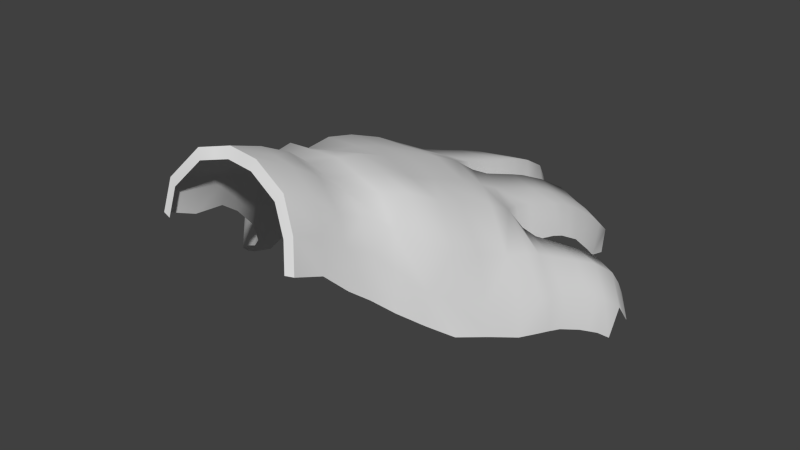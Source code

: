 # Source: Luva_v02.blend  (saved by Blender 2.76.0; exported with 4.5.12 LTS)
import bpy
from mathutils import Matrix  # noqa: F401  (used for matrix-valued properties, if any)

bpy.ops.wm.read_factory_settings(use_empty=True)
scene = bpy.context.scene
scene.name = 'Scene'

# ---- collections
col_collection_1 = bpy.data.collections.new('Collection 1'); scene.collection.children.link(col_collection_1)
col_collection_2 = bpy.data.collections.new('Collection 2'); scene.collection.children.link(col_collection_2)
col_collection_2.hide_render = True
col_collection_2.hide_viewport = True
col_collection_3 = bpy.data.collections.new('Collection 3'); scene.collection.children.link(col_collection_3)
col_collection_3.hide_render = True
col_collection_3.hide_viewport = True
col_collection_4 = bpy.data.collections.new('Collection 4'); scene.collection.children.link(col_collection_4)
col_collection_4.hide_render = True
col_collection_4.hide_viewport = True
col_collection_5 = bpy.data.collections.new('Collection 5'); scene.collection.children.link(col_collection_5)
col_collection_5.hide_render = True
col_collection_5.hide_viewport = True
col_collection_6 = bpy.data.collections.new('Collection 6'); scene.collection.children.link(col_collection_6)
col_collection_6.hide_render = True
col_collection_6.hide_viewport = True
col_collection_7 = bpy.data.collections.new('Collection 7'); scene.collection.children.link(col_collection_7)
col_collection_7.hide_render = True
col_collection_7.hide_viewport = True
col_collection_8 = bpy.data.collections.new('Collection 8'); scene.collection.children.link(col_collection_8)
col_collection_8.hide_render = True
col_collection_8.hide_viewport = True
col_collection_9 = bpy.data.collections.new('Collection 9'); scene.collection.children.link(col_collection_9)
col_collection_9.hide_render = True
col_collection_9.hide_viewport = True
col_collection_10 = bpy.data.collections.new('Collection 10'); scene.collection.children.link(col_collection_10)
col_collection_10.hide_render = True
col_collection_10.hide_viewport = True
col_collection_11 = bpy.data.collections.new('Collection 11'); scene.collection.children.link(col_collection_11)
col_collection_11.hide_render = True
col_collection_11.hide_viewport = True
col_collection_12 = bpy.data.collections.new('Collection 12'); scene.collection.children.link(col_collection_12)
col_collection_12.hide_render = True
col_collection_12.hide_viewport = True
col_collection_13 = bpy.data.collections.new('Collection 13'); scene.collection.children.link(col_collection_13)
col_collection_13.hide_render = True
col_collection_13.hide_viewport = True
col_collection_14 = bpy.data.collections.new('Collection 14'); scene.collection.children.link(col_collection_14)
col_collection_14.hide_render = True
col_collection_14.hide_viewport = True
col_collection_15 = bpy.data.collections.new('Collection 15'); scene.collection.children.link(col_collection_15)
col_collection_15.hide_render = True
col_collection_15.hide_viewport = True
col_collection_16 = bpy.data.collections.new('Collection 16'); scene.collection.children.link(col_collection_16)
col_collection_16.hide_render = True
col_collection_16.hide_viewport = True
col_collection_17 = bpy.data.collections.new('Collection 17'); scene.collection.children.link(col_collection_17)
col_collection_17.hide_render = True
col_collection_17.hide_viewport = True
col_collection_18 = bpy.data.collections.new('Collection 18'); scene.collection.children.link(col_collection_18)
col_collection_18.hide_render = True
col_collection_18.hide_viewport = True
col_collection_19 = bpy.data.collections.new('Collection 19'); scene.collection.children.link(col_collection_19)
col_collection_19.hide_render = True
col_collection_19.hide_viewport = True
col_collection_20 = bpy.data.collections.new('Collection 20'); scene.collection.children.link(col_collection_20)
col_collection_20.hide_render = True
col_collection_20.hide_viewport = True

# ---- materials (node trees are filled in below, after node groups)
mat_material_001 = bpy.data.materials.new('Material.001')
mat_material_001.alpha_threshold = 0.0
mat_material_001.use_transparent_shadow = False
mat_material_001.roughness = 0.5
mat_material_001.specular_intensity = 0.0

# ---- material node trees

# ---- world
world_world = bpy.data.worlds.new('World'); scene.world = world_world
world_world.color = (0.05088, 0.05088, 0.05088)
world_world.use_sun_shadow = False
world_world.sun_shadow_jitter_overblur = 0.0
world_world.cycles.sampling_method = 'MANUAL'
world_world.cycles.sample_map_resolution = 256

# ---- meshes
me_goalkeeper_right_glove = bpy.data.meshes.new('goalkeeper right_glove')
me_goalkeeper_right_glove.from_pydata([(11.71, 3.636, -5.059), (10.4, 2.276, -5.492), (10.06, 4.204, -5.006), (11.44, 5.016, -4.381), (8.92, 0.7501, -6.149), (8.566, 2.885, -5.741), (8.234, 5.144, -4.463), (9.778, 5.549, -3.888), (11.26, 5.953, -3.193), (6.913, 2.034, -6.224), (7.302, -0.4187, -6.626), (5.106, 1.226, -6.396), (5.35, -1.321, -7.202), (4.72, 3.521, -4.921), (6.509, 4.265, -4.925), (2.991, 0.3351, -6.611), (3.228, -2.023, -7.751), (1.826, -2.25, -8.083), (1.541, 0.0105, -6.943), (0.8325, 1.663, -5.163), (2.191, 2.388, -4.995), (9.544, 6.457, -1.135), (11.09, 6.605, -0.9221), (7.971, 6.168, -1.226), (6.193, 5.467, -1.281), (4.325, 4.748, -1.185), (1.994, 4.0, -1.2), (0.2994, 3.196, -1.269), (9.556, 6.383, 1.955), (11.09, 6.438, 1.576), (7.948, 5.476, 2.336), (6.044, 5.367, 2.726), (4.154, 4.868, 2.847), (1.936, 4.006, 2.867), (0.3333, 3.165, 3.052), (9.913, 3.871, 4.029), (11.35, 4.783, 3.309), (8.314, 2.021, 5.606), (5.974, 2.188, 5.951), (3.806, 2.071, 5.748), (2.778, 2.537, 5.842), (1.023, 2.494, 5.875), (10.74, 0.2068, -5.74), (12.11, 1.414, -5.404), (9.16, -1.046, -6.275), (7.517, -2.259, -6.84), (5.488, -2.995, -7.452), (3.478, -3.822, -7.941), (2.114, -4.133, -8.238), (-6.677, -5.918, -7.237), (-6.986, -5.346, -7.584), (-6.786, -6.102, -8.41), (-6.147, -6.859, -9.102), (-11.56, -4.174, -2.098), (-11.46, -5.146, -4.309), (-9.026, -5.377, 8.43), (-9.744, -4.444, 6.324), (-8.938, -4.063, 8.319), (-9.538, -3.377, 6.346), (2.652, 1.108, 6.206), (1.171, 1.248, 6.651), (3.41, 0.2894, 6.045), (1.307, -4.95, 11.16), (0.9401, -3.523, 10.51), (2.076, -6.05, 11.95), (2.223, -3.905, 11.84), (1.757, -2.83, 11.37), (1.185, -1.901, 10.61), (10.31, 1.472, 4.244), (8.776, -0.55, 5.611), (11.68, 2.901, 3.773), (12.76, 5.693, -4.183), (13.0, 4.325, -4.796), (12.59, 7.033, -2.927), (14.0, 6.8, -4.043), (13.84, 7.895, -2.415), (14.32, 5.449, -4.639), (12.45, 7.656, -0.9268), (13.78, 8.269, -0.5478), (12.44, 7.087, 1.131), (13.89, 7.782, 1.322), (12.69, 5.652, 2.743), (14.41, 6.031, 2.8), (13.35, 2.381, -5.2), (14.72, 3.685, -5.002), (13.02, 3.88, 3.3), (14.83, 4.161, 3.105), (-0.615, 2.385, 3.708), (-0.04967, 2.101, 6.012), (-2.987, 1.251, 4.227), (-2.307, 0.9821, 6.698), (-5.492, 0.151, 4.77), (-4.668, -0.3543, 7.376), (-0.7543, 0.7443, 3.422), (-2.778, -0.03098, 3.901), (-0.4977, 0.8528, 3.223), (-5.103, -1.02, 4.385), (0.2255, 0.9511, 7.005), (-1.745, -0.339, 7.64), (-3.76, -1.778, 8.139), (-5.393, -3.081, 8.581), (-6.765, -1.677, 8.001), (-8.093, -2.831, 8.503), (-7.706, -4.289, 8.853), (-7.646, -0.9465, 5.401), (-8.904, -1.969, 5.851), (-6.91, -1.949, 4.763), (-8.823, -3.006, 5.479), (-8.656, -5.18, 8.587), (-8.841, -3.745, 8.304), (-9.396, -2.956, 6.161), (-9.491, -3.998, 5.849), (-1.367, 2.331, 2.451), (-1.493, 2.388, -0.7997), (-3.454, 1.678, -0.5645), (-3.247, 1.648, 2.382), (-5.379, 1.07, -0.3294), (-5.133, 0.9981, 2.436), (-7.127, 0.4783, -0.1001), (-6.797, 0.3843, 2.534), (-3.013, 0.05869, -1.059), (-1.506, 0.408, -1.202), (-0.586, 0.6241, -1.147), (-4.677, -0.3521, -0.8868), (-6.439, -0.8312, -0.6795), (-2.63, 0.2162, 3.098), (-1.25, 0.6325, 3.112), (-4.23, -0.3006, 3.132), (-5.766, -0.8495, 3.133), (-8.499, -2.682, 3.477), (-9.938, -1.54, 2.945), (-10.49, -4.54, 3.641), (-10.86, -1.378, 0.3807), (-10.42, -2.462, -0.1686), (-11.65, -4.251, 0.2314), (-12.18, -3.117, 0.6982), (-11.66, -3.323, 3.198), (-11.91, -3.81, 3.233), (-11.13, -5.007, 3.625), (-12.31, -3.628, 0.7386), (-11.99, -4.766, 0.4377), (-0.6152, 2.485, -1.74), (-0.5521, 1.248, -4.733), (-1.967, 0.7646, -4.674), (-1.806, 1.872, -1.852), (-4.554, -0.1342, -4.653), (-4.307, 0.9512, -1.869), (-1.502, -1.078, -5.267), (-0.467, -0.8599, -5.22), (0.1505, -0.8332, -5.26), (-3.741, -1.697, -5.247), (-1.417, 0.3349, -1.295), (-0.6759, 0.5684, -1.245), (-3.534, -0.286, -1.341), (-4.482, -0.6165, -1.424), (-6.318, -1.449, -1.566), (-5.329, 0.5564, -1.917), (-7.217, -0.3375, -2.058), (-9.438, -1.648, -2.11), (-8.355, -2.745, -1.583), (-5.532, -0.5394, -4.612), (-7.254, -1.501, -4.637), (-9.323, -2.888, -4.68), (-4.675, -2.054, -5.257), (-6.313, -2.962, -5.238), (-8.028, -4.402, -5.123), (-11.13, -4.562, -1.866), (-11.46, -3.42, -1.954), (-11.3, -4.551, -4.441), (-10.92, -5.989, -4.519), (-0.3159, -0.8766, -7.275), (-0.5611, -0.1646, -6.05), (0.2374, 0.5679, -5.72), (0.6132, -0.4206, -7.088), (0.935, -2.494, -8.204), (0.0481, -2.778, -8.358), (-2.164, -1.731, -7.745), (-1.715, -3.436, -8.772), (-2.351, -1.177, -6.445), (0.3341, -4.619, -8.503), (1.271, -4.343, -8.374), (-1.108, -5.205, -8.887), (-0.4744, -1.517, -5.593), (0.05901, -1.105, -5.413), (-1.991, -2.376, -5.95), (-3.275, -3.107, -6.318), (-3.792, -1.985, -6.798), (-4.57, -3.893, -6.59), (-5.354, -2.968, -7.073), (-3.844, -2.562, -7.991), (-3.283, -4.215, -9.101), (-5.273, -3.64, -8.369), (-4.554, -5.203, -9.379), (-2.469, -5.921, -9.261), (-3.604, -6.749, -9.405), (-6.342, -5.37, -6.997), (-6.808, -4.879, -7.515), (-6.575, -5.54, -8.418), (-5.803, -6.663, -9.259), (5.74, 1.269, 6.801), (3.949, 1.454, 6.507), (3.816, 1.085, 7.139), (5.293, 0.762, 7.776), (7.447, 0.5664, 6.839), (6.68, -0.2381, 8.063), (3.09, 0.5829, 8.599), (4.061, -0.02591, 9.647), (5.159, -1.262, 10.52), (3.72, -0.2985, 6.939), (3.743, -0.03674, 6.546), (3.07, -0.8046, 7.821), (7.462, -2.19, 7.863), (8.126, -1.501, 6.636), (5.919, -3.778, 10.18), (3.952, -5.409, 11.95), (3.259, -2.635, 11.79), (2.866, -3.384, 11.97), (3.177, -5.888, 12.25), (2.615, -1.088, 11.19), (1.838, -0.3968, 9.975), (1.363, -1.169, 10.43), (2.065, -1.915, 11.33), (1.672, -1.819, 9.238), (1.211, -2.612, 9.752), (15.62, 8.731, -2.202), (15.75, 7.693, -3.884), (16.08, 6.071, -4.677), (15.53, 8.863, -0.5201), (15.85, 8.418, 1.231), (16.23, 6.624, 2.907), (16.45, 4.382, -5.0), (16.6, 4.913, 3.154), (-11.59, -3.985, -3.196), (-4.43, 0.4085, -3.261), (0.566, 2.43, -3.216), (-9.38, -2.274, -3.395), (-1.887, 1.318, -3.263), (11.17, 6.279, -2.057), (15.57, 8.797, -1.361), (2.092, 3.194, -3.097), (13.81, 8.083, -1.481), (-5.43, 0.008514, -3.265), (-0.5836, 1.867, -3.236), (6.351, 4.866, -3.103), (9.661, 6.003, -2.513), (-11.7, -4.66, -3.207), (-7.235, -0.9191, -3.348), (12.52, 7.345, -1.932), (8.103, 5.656, -2.845), (4.523, 4.134, -3.053), (13.83, 8.025, 0.3875), (7.959, 5.822, 0.5552), (-1.43, 2.359, 0.8259), (1.965, 4.003, 0.8337), (-12.24, -3.22, 2.053), (-3.351, 1.663, 0.909), (9.549, 6.421, 0.4119), (0.3164, 3.181, 0.8914), (12.4, 7.37, 0.102), (15.69, 8.64, 0.3554), (-5.256, 1.034, 1.054), (-10.72, -1.467, 1.684), (-12.37, -3.719, 2.086), (11.09, 6.521, 0.3253), (4.239, 4.808, 0.8313), (-6.962, 0.4239, 1.217), (6.118, 5.417, 0.7226), (-0.3323, 2.243, 4.86), (-7.481, -1.312, 6.817), (-9.564, -4.91, 7.368), (-9.27, -3.35, 7.317), (6.009, 3.777, 4.339), (0.678, 2.83, 4.464), (-2.647, 1.116, 5.462), (-9.414, -3.72, 7.302), (16.04, 7.521, 2.069), (11.22, 5.61, 2.446), (9.734, 5.126, 2.993), (-5.08, -0.1017, 6.073), (-8.779, -2.4, 7.264), (8.131, 3.748, 3.971), (14.15, 6.907, 2.061), (2.357, 3.272, 4.355), (12.57, 6.369, 1.937), (3.98, 3.47, 4.298), (-8.368, -0.439, 2.727), (-7.135, -1.642, 3.258), (-8.994, -0.2974, 0.1403), (-8.431, -1.492, -0.4241), (-8.843, -0.3682, 1.451), (-8.288, -2.194, -4.658), (-7.17, -3.682, -5.18), (-8.328, -0.9929, -2.084), (-7.337, -2.097, -1.574), (-8.308, -1.597, -3.371), (-10.45, -2.534, -2.032), (-10.31, -3.719, -4.56), (-8.936, -5.196, -4.969), (-9.958, -3.653, -1.665), (-10.54, -3.13, -3.303), (-5.178, -5.933, -9.319), (-5.987, -4.59, -8.438), (-5.456, -4.631, -6.793), (-6.112, -3.923, -7.297), (15.8, 8.176, -2.031), (15.93, 7.258, -3.519), (16.21, 5.823, -4.22), (15.72, 8.293, -0.5432), (16.01, 7.899, 1.006), (16.35, 6.312, 2.489), (16.54, 4.328, -4.506), (16.67, 4.798, 2.707), (15.76, 8.234, -1.287), (15.86, 8.096, 0.2312), (16.18, 7.105, 1.747), (-4.24, 0.7007, 4.499), (-3.941, -0.5253, 4.143), (-2.753, -1.059, 7.889), (-3.487, 0.3139, 7.037), (-3.864, 0.5073, 5.768), (-6.273, 0.1095, -1.988), (-5.494, -2.508, -5.247), (-5.4, -1.033, -1.495), (-6.393, -1.02, -4.624), (-6.333, -0.4553, -3.306), (-2.499, -3.825, -8.937), (-1.788, -5.563, -9.074), (-2.633, -2.742, -6.134), (-3.071, -1.581, -6.621), (-3.004, -2.146, -7.868)], [], [(0, 1, 2, 3), (4, 5, 2, 1), (6, 7, 2, 5), (8, 3, 2, 7), (9, 5, 4, 10), (11, 9, 10, 12), (11, 13, 14, 9), (9, 14, 6, 5), (15, 11, 12, 16), (15, 16, 17, 18), (15, 18, 19, 20), (15, 20, 13, 11), (244, 21, 22, 237), (244, 248, 23, 21), (243, 24, 23, 248), (243, 249, 25, 24), (239, 26, 25, 249), (239, 234, 27, 26), (256, 28, 29, 263), (256, 251, 30, 28), (266, 31, 30, 251), (266, 264, 32, 31), (253, 33, 32, 264), (253, 257, 34, 33), (277, 35, 36, 276), (280, 37, 35, 277), (271, 38, 37, 280), (284, 39, 38, 271), (282, 40, 39, 284), (272, 41, 40, 282), (1, 42, 44, 4), (0, 43, 42, 1), (46, 12, 10, 45), (45, 10, 4, 44), (47, 48, 17, 16), (47, 16, 12, 46), (274, 58, 56, 269), (61, 39, 40, 59), (59, 40, 41, 60), (62, 64, 65, 66), (62, 66, 67, 63), (35, 68, 70, 36), (37, 69, 68, 35), (3, 71, 72, 0), (8, 73, 71, 3), (74, 71, 73, 75), (76, 72, 71, 74), (247, 73, 8, 237), (247, 240, 75, 73), (258, 77, 22, 263), (258, 250, 78, 77), (276, 283, 79, 29), (281, 283, 81, 82), (72, 83, 43, 0), (84, 83, 72, 76), (70, 85, 81, 36), (81, 85, 86, 82), (272, 267, 88, 41), (273, 90, 88, 267), (319, 278, 92, 318), (93, 94, 89, 87), (93, 87, 34, 95), (316, 96, 91, 315), (90, 98, 97, 88), (97, 60, 41, 88), (318, 92, 99, 317), (92, 101, 100, 99), (101, 102, 103, 100), (268, 101, 92, 278), (268, 279, 102, 101), (96, 106, 104, 91), (106, 107, 105, 104), (102, 109, 108, 103), (108, 109, 57, 55), (270, 109, 102, 279), (274, 270, 110, 58), (107, 111, 110, 105), (111, 56, 58, 110), (252, 113, 114, 255), (252, 257, 27, 113), (255, 260, 117, 115), (260, 265, 119, 117), (120, 114, 113, 121), (121, 113, 27, 122), (123, 116, 114, 120), (123, 124, 118, 116), (126, 112, 115, 125), (126, 95, 34, 112), (115, 117, 127, 125), (127, 117, 119, 128), (286, 285, 130, 129), (289, 285, 119, 265), (288, 133, 132, 287), (133, 134, 135, 132), (129, 130, 136, 131), (136, 137, 138, 131), (254, 136, 130, 261), (254, 262, 137, 136), (140, 139, 135, 134), (242, 142, 143, 236), (242, 234, 19, 142), (236, 233, 146, 144), (147, 143, 142, 148), (148, 142, 19, 149), (150, 145, 143, 147), (152, 141, 144, 151), (152, 122, 27, 141), (153, 151, 144, 146), (320, 157, 155, 322), (154, 153, 146, 156), (292, 158, 159, 293), (324, 246, 157, 320), (241, 156, 146, 233), (294, 292, 157, 246), (321, 164, 161, 323), (163, 160, 145, 150), (291, 165, 162, 290), (295, 167, 166, 298), (299, 232, 167, 295), (232, 245, 53, 167), (297, 169, 168, 296), (170, 171, 172, 173), (173, 172, 19, 18), (173, 174, 175, 170), (173, 18, 17, 174), (176, 170, 175, 177), (176, 178, 171, 170), (179, 175, 174, 180), (180, 174, 17, 48), (181, 177, 175, 179), (183, 172, 171, 182), (183, 149, 19, 172), (184, 182, 171, 178), (327, 328, 186, 185), (187, 185, 186, 188), (329, 189, 186, 328), (329, 325, 190, 189), (191, 189, 190, 192), (191, 188, 186, 189), (326, 193, 190, 325), (194, 192, 190, 193), (302, 303, 196, 195), (195, 196, 50, 49), (301, 197, 196, 303), (301, 300, 198, 197), (197, 198, 52, 51), (197, 51, 50, 196), (199, 200, 201, 202), (38, 199, 203, 37), (203, 199, 202, 204), (199, 38, 39, 200), (201, 205, 206, 202), (202, 206, 207, 204), (208, 201, 200, 209), (209, 200, 39, 61), (210, 205, 201, 208), (212, 203, 204, 211), (212, 69, 37, 203), (213, 211, 204, 207), (213, 207, 215, 214), (215, 216, 217, 214), (217, 216, 65, 64), (206, 218, 215, 207), (219, 218, 206, 205), (219, 220, 221, 218), (220, 67, 66, 221), (218, 221, 216, 215), (216, 221, 66, 65), (210, 222, 219, 205), (223, 220, 219, 222), (223, 63, 67, 220), (74, 75, 224, 225), (76, 74, 225, 226), (240, 78, 227, 238), (250, 80, 228, 259), (281, 82, 229, 275), (84, 76, 226, 230), (82, 86, 231, 229), (75, 240, 238, 224), (168, 54, 245, 232), (296, 168, 232, 299), (290, 294, 246, 161), (160, 241, 233, 145), (323, 161, 246, 324), (143, 145, 233, 236), (141, 27, 234, 242), (141, 242, 236, 144), (77, 78, 240, 247), (77, 247, 237, 22), (20, 19, 234, 239), (20, 239, 249, 13), (14, 13, 249, 243), (14, 243, 248, 6), (7, 6, 248, 244), (7, 244, 237, 8), (78, 250, 259, 227), (135, 139, 262, 254), (135, 254, 261, 132), (287, 289, 265, 118), (116, 118, 265, 260), (114, 116, 260, 255), (112, 34, 257, 252), (112, 252, 255, 115), (79, 80, 250, 258), (79, 258, 263, 29), (26, 27, 257, 253), (26, 253, 264, 25), (24, 25, 264, 266), (24, 266, 251, 23), (21, 23, 251, 256), (21, 256, 263, 22), (80, 281, 275, 228), (57, 109, 270, 274), (110, 270, 279, 105), (104, 105, 279, 268), (104, 268, 278, 91), (315, 91, 278, 319), (89, 273, 267, 87), (34, 87, 267, 272), (80, 79, 283, 281), (36, 81, 283, 276), (57, 274, 269, 55), (34, 272, 282, 33), (33, 282, 284, 32), (32, 284, 271, 31), (31, 271, 280, 30), (30, 280, 277, 28), (28, 277, 276, 29), (132, 261, 289, 287), (124, 288, 287, 118), (261, 130, 285, 289), (128, 119, 285, 286), (162, 235, 294, 290), (164, 291, 290, 161), (235, 158, 292, 294), (157, 292, 293, 155), (162, 296, 299, 235), (165, 297, 296, 162), (235, 299, 295, 158), (158, 295, 298, 159), (191, 192, 300, 301), (191, 301, 303, 188), (187, 188, 303, 302), (226, 225, 305, 306), (238, 227, 307, 312), (259, 228, 308, 313), (229, 231, 311, 309), (224, 238, 312, 304), (228, 275, 314, 308), (227, 259, 313, 307), (230, 226, 306, 310), (275, 229, 309, 314), (225, 224, 304, 305), (89, 315, 319, 273), (90, 318, 317, 98), (94, 316, 315, 89), (273, 319, 318, 90), (160, 323, 324, 241), (163, 321, 323, 160), (241, 324, 320, 156), (156, 320, 322, 154), (181, 326, 325, 177), (176, 177, 325, 329), (176, 329, 328, 178), (184, 178, 328, 327)])
me_goalkeeper_right_glove.polygons.foreach_set('use_smooth', [True] * 265)
_k = set([(224, 225), (224, 238), (225, 226), (226, 230), (227, 238), (227, 259), (228, 259), (228, 275), (229, 231), (229, 275), (304, 305), (304, 312), (305, 306), (306, 310), (307, 312), (307, 313), (308, 313), (308, 314), (309, 311), (309, 314)])
me_goalkeeper_right_glove.attributes.new('sharp_edge', 'BOOLEAN', 'EDGE').data.foreach_set('value', [ (min(e.vertices), max(e.vertices)) in _k for e in me_goalkeeper_right_glove.edges])
_uv = me_goalkeeper_right_glove.uv_layers.new(name='UVMap')
_uv.uv.foreach_set('vector', [0.6541, 0.1785, 0.6769, 0.2222, 0.6606, 0.2335, 0.6327, 0.1871, 0.6991, 0.272, 0.6853, 0.2839, 0.6606, 0.2335, 0.6769, 0.2222, 0.6423, 0.2951, 0.6229, 0.2431, 0.6606, 0.2335, 0.6853, 0.2839, 0.5952, 0.1931, 0.6327, 0.1871, 0.6606, 0.2335, 0.6229, 0.2431, 0.7017, 0.3395, 0.6853, 0.2839, 0.6991, 0.272, 0.7181, 0.3261, 0.7089, 0.4001, 0.7017, 0.3395, 0.7181, 0.3261, 0.7344, 0.39, 0.7089, 0.4001, 0.6577, 0.4134, 0.6578, 0.3531, 0.7017, 0.3395, 0.7017, 0.3395, 0.6578, 0.3531, 0.6423, 0.2951, 0.6853, 0.2839, 0.7109, 0.4705, 0.7089, 0.4001, 0.7344, 0.39, 0.741, 0.4604, 0.7109, 0.4705, 0.741, 0.4604, 0.7539, 0.5088, 0.7218, 0.5196, 0.7109, 0.4705, 0.7218, 0.5196, 0.6659, 0.5443, 0.6602, 0.4985, 0.7109, 0.4705, 0.6602, 0.4985, 0.6577, 0.4134, 0.7089, 0.4001, 0.5766, 0.2469, 0.5302, 0.2508, 0.523, 0.1983, 0.5591, 0.1957, 0.5766, 0.2469, 0.5878, 0.2995, 0.5333, 0.3039, 0.5302, 0.2508, 0.5965, 0.3585, 0.5351, 0.3638, 0.5333, 0.3039, 0.5878, 0.2995, 0.5965, 0.3585, 0.5948, 0.42, 0.5319, 0.4267, 0.5351, 0.3638, 0.5963, 0.5019, 0.5324, 0.5052, 0.5319, 0.4267, 0.5948, 0.42, 0.5963, 0.5019, 0.6003, 0.5533, 0.5348, 0.5622, 0.5324, 0.5052, 0.4783, 0.2506, 0.4263, 0.2505, 0.4437, 0.1982, 0.4834, 0.1983, 0.4783, 0.2506, 0.4733, 0.3043, 0.4134, 0.3047, 0.4263, 0.2505, 0.4677, 0.3663, 0.4002, 0.3688, 0.4134, 0.3047, 0.4733, 0.3043, 0.4677, 0.3663, 0.464, 0.4296, 0.3962, 0.4325, 0.4002, 0.3688, 0.464, 0.5061, 0.3955, 0.5071, 0.3962, 0.4325, 0.464, 0.4296, 0.464, 0.5061, 0.462, 0.5617, 0.3893, 0.5611, 0.3955, 0.5071, 0.3913, 0.2445, 0.3564, 0.2385, 0.3886, 0.1899, 0.4162, 0.1941, 0.3583, 0.2985, 0.3032, 0.2924, 0.3564, 0.2385, 0.3913, 0.2445, 0.3459, 0.37, 0.2916, 0.3711, 0.3032, 0.2924, 0.3583, 0.2985, 0.3473, 0.4383, 0.2985, 0.4441, 0.2916, 0.3711, 0.3459, 0.37, 0.3454, 0.4929, 0.2953, 0.4788, 0.2985, 0.4441, 0.3473, 0.4383, 0.3417, 0.5495, 0.2942, 0.5379, 0.2953, 0.4788, 0.3454, 0.4929, 0.6769, 0.2222, 0.6853, 0.2105, 0.6991, 0.2626, 0.6991, 0.272, 0.6541, 0.1785, 0.6652, 0.1659, 0.6853, 0.2105, 0.6769, 0.2222, 0.7218, 0.3846, 0.7344, 0.39, 0.7181, 0.3261, 0.7075, 0.3179, 0.7075, 0.3179, 0.7181, 0.3261, 0.6991, 0.272, 0.6991, 0.2626, 0.736, 0.4512, 0.7493, 0.4971, 0.7539, 0.5088, 0.741, 0.4604, 0.736, 0.4512, 0.741, 0.4604, 0.7344, 0.39, 0.7218, 0.3846, 0.2676, 0.8819, 0.2976, 0.8913, 0.3095, 0.875, 0.2713, 0.8624, 0.2885, 0.4575, 0.2985, 0.4441, 0.2953, 0.4788, 0.283, 0.483, 0.283, 0.483, 0.2953, 0.4788, 0.2942, 0.5379, 0.2681, 0.5329, 0.1382, 0.5136, 0.1181, 0.4803, 0.09617, 0.489, 0.1093, 0.5131, 0.1382, 0.5136, 0.1093, 0.5131, 0.1347, 0.5324, 0.169, 0.5395, 0.3564, 0.2385, 0.3491, 0.2253, 0.3738, 0.1795, 0.3886, 0.1899, 0.3032, 0.2924, 0.317, 0.272, 0.3491, 0.2253, 0.3564, 0.2385, 0.6327, 0.1871, 0.6286, 0.1429, 0.6485, 0.1353, 0.6541, 0.1785, 0.5952, 0.1931, 0.5883, 0.1481, 0.6286, 0.1429, 0.6327, 0.1871, 0.6201, 0.1007, 0.6286, 0.1429, 0.5883, 0.1481, 0.568, 0.1059, 0.6392, 0.0903, 0.6485, 0.1353, 0.6286, 0.1429, 0.6201, 0.1007, 0.5557, 0.1504, 0.5883, 0.1481, 0.5952, 0.1931, 0.5591, 0.1957, 0.5557, 0.1504, 0.5383, 0.1069, 0.568, 0.1059, 0.5883, 0.1481, 0.4898, 0.1529, 0.5231, 0.1527, 0.523, 0.1983, 0.4834, 0.1983, 0.4898, 0.1529, 0.4786, 0.106, 0.5085, 0.1078, 0.5231, 0.1527, 0.4162, 0.1941, 0.4303, 0.1491, 0.4565, 0.1531, 0.4437, 0.1982, 0.4251, 0.09579, 0.4303, 0.1491, 0.4041, 0.1451, 0.4015, 0.08742, 0.6485, 0.1353, 0.6618, 0.1239, 0.6652, 0.1659, 0.6541, 0.1785, 0.6508, 0.07766, 0.6618, 0.1239, 0.6485, 0.1353, 0.6392, 0.0903, 0.3738, 0.1795, 0.3859, 0.1344, 0.4041, 0.1451, 0.3886, 0.1899, 0.4041, 0.1451, 0.3859, 0.1344, 0.3917, 0.07401, 0.4015, 0.08742, 0.3417, 0.5495, 0.3284, 0.5835, 0.2896, 0.574, 0.2942, 0.5379, 0.3156, 0.6648, 0.274, 0.6533, 0.2896, 0.574, 0.3284, 0.5835, 0.3093, 0.7075, 0.303, 0.7503, 0.2591, 0.7364, 0.2666, 0.6948, 0.3774, 0.598, 0.3691, 0.6696, 0.3572, 0.6762, 0.3672, 0.593, 0.3774, 0.598, 0.3672, 0.593, 0.3893, 0.5611, 0.3835, 0.5891, 0.3645, 0.7103, 0.3599, 0.751, 0.3469, 0.7641, 0.352, 0.7202, 0.274, 0.6533, 0.2434, 0.6349, 0.2594, 0.5666, 0.2896, 0.574, 0.2594, 0.5666, 0.2681, 0.5329, 0.2942, 0.5379, 0.2896, 0.574, 0.2666, 0.6948, 0.2591, 0.7364, 0.2335, 0.7058, 0.2384, 0.6704, 0.2591, 0.7364, 0.2402, 0.802, 0.2226, 0.7632, 0.2335, 0.7058, 0.2402, 0.802, 0.2253, 0.8471, 0.2108, 0.8065, 0.2226, 0.7632, 0.284, 0.8169, 0.2402, 0.802, 0.2591, 0.7364, 0.303, 0.7503, 0.284, 0.8169, 0.2689, 0.8606, 0.2253, 0.8471, 0.2402, 0.802, 0.3599, 0.751, 0.3477, 0.8111, 0.3278, 0.8317, 0.3469, 0.7641, 0.3477, 0.8111, 0.3335, 0.8507, 0.3126, 0.8741, 0.3278, 0.8317, 0.2253, 0.8471, 0.231, 0.8695, 0.2204, 0.8378, 0.2108, 0.8065, 0.2204, 0.8378, 0.231, 0.8695, 0.2376, 0.8726, 0.233, 0.8499, 0.2671, 0.8805, 0.231, 0.8695, 0.2253, 0.8471, 0.2689, 0.8606, 0.2676, 0.8819, 0.2671, 0.8805, 0.3032, 0.8915, 0.2976, 0.8913, 0.3335, 0.8507, 0.3215, 0.8717, 0.3032, 0.8915, 0.3126, 0.8741, 0.3215, 0.8717, 0.3095, 0.875, 0.2976, 0.8913, 0.3032, 0.8915, 0.4642, 0.6205, 0.519, 0.6226, 0.511, 0.6886, 0.4614, 0.6851, 0.4642, 0.6205, 0.462, 0.5617, 0.5348, 0.5622, 0.519, 0.6226, 0.4614, 0.6851, 0.4566, 0.7493, 0.41, 0.7451, 0.4118, 0.6817, 0.4566, 0.7493, 0.4511, 0.8067, 0.4067, 0.8012, 0.41, 0.7451, 0.5277, 0.6738, 0.511, 0.6886, 0.519, 0.6226, 0.5325, 0.623, 0.5325, 0.623, 0.519, 0.6226, 0.5348, 0.5622, 0.5306, 0.592, 0.5219, 0.7298, 0.5031, 0.7534, 0.511, 0.6886, 0.5277, 0.6738, 0.5219, 0.7298, 0.5158, 0.7881, 0.4954, 0.8123, 0.5031, 0.7534, 0.3872, 0.6144, 0.4095, 0.6183, 0.4118, 0.6817, 0.3877, 0.6609, 0.3872, 0.6144, 0.3835, 0.5891, 0.3893, 0.5611, 0.4095, 0.6183, 0.4118, 0.6817, 0.41, 0.7451, 0.3866, 0.7147, 0.3877, 0.6609, 0.3866, 0.7147, 0.41, 0.7451, 0.4067, 0.8012, 0.3865, 0.7665, 0.3841, 0.8125, 0.4009, 0.8503, 0.3952, 0.8995, 0.3818, 0.8586, 0.4441, 0.8606, 0.4009, 0.8503, 0.4067, 0.8012, 0.4511, 0.8067, 0.5058, 0.8537, 0.4959, 0.9193, 0.479, 0.9293, 0.4872, 0.8708, 0.4959, 0.9193, 0.4848, 0.9698, 0.4675, 0.9784, 0.479, 0.9293, 0.3818, 0.8586, 0.3952, 0.8995, 0.3861, 0.9394, 0.3732, 0.8988, 0.3861, 0.9394, 0.3891, 0.9452, 0.3773, 0.9091, 0.3732, 0.8988, 0.4268, 0.9589, 0.3861, 0.9394, 0.3952, 0.8995, 0.4371, 0.9144, 0.4268, 0.9589, 0.4259, 0.9636, 0.3891, 0.9452, 0.3861, 0.9394, 0.4783, 0.9703, 0.4627, 0.9819, 0.4675, 0.9784, 0.4848, 0.9698, 0.6007, 0.5918, 0.6509, 0.5906, 0.6472, 0.6374, 0.6008, 0.6353, 0.6007, 0.5918, 0.6003, 0.5533, 0.6659, 0.5443, 0.6509, 0.5906, 0.6008, 0.6353, 0.6, 0.7209, 0.5545, 0.7173, 0.5544, 0.6331, 0.665, 0.6207, 0.6472, 0.6374, 0.6509, 0.5906, 0.6655, 0.5867, 0.6655, 0.5867, 0.6509, 0.5906, 0.6659, 0.5443, 0.6678, 0.5664, 0.6613, 0.696, 0.6454, 0.7246, 0.6472, 0.6374, 0.665, 0.6207, 0.534, 0.5951, 0.5506, 0.593, 0.5544, 0.6331, 0.5356, 0.62, 0.534, 0.5951, 0.5306, 0.592, 0.5348, 0.5622, 0.5506, 0.593, 0.5366, 0.6913, 0.5356, 0.62, 0.5544, 0.6331, 0.5545, 0.7173, 0.5539, 0.7832, 0.5536, 0.8147, 0.5374, 0.7839, 0.5373, 0.7535, 0.5372, 0.7232, 0.5366, 0.6913, 0.5545, 0.7173, 0.5542, 0.7517, 0.5503, 0.851, 0.547, 0.8874, 0.532, 0.8498, 0.5347, 0.8168, 0.5973, 0.7853, 0.5962, 0.8159, 0.5536, 0.8147, 0.5539, 0.7832, 0.5983, 0.7547, 0.5542, 0.7517, 0.5545, 0.7173, 0.6, 0.7209, 0.5933, 0.8522, 0.5503, 0.851, 0.5536, 0.8147, 0.5962, 0.8159, 0.6569, 0.7563, 0.6546, 0.7849, 0.6389, 0.8171, 0.6407, 0.7874, 0.6591, 0.7276, 0.6425, 0.7577, 0.6454, 0.7246, 0.6613, 0.696, 0.6511, 0.8156, 0.6476, 0.8463, 0.6336, 0.8898, 0.6363, 0.8534, 0.5421, 0.9177, 0.5371, 0.948, 0.5275, 0.9036, 0.5297, 0.8767, 0.5847, 0.9183, 0.5791, 0.948, 0.5371, 0.948, 0.5421, 0.9177, 0.5791, 0.948, 0.5773, 0.951, 0.5405, 0.9512, 0.5371, 0.948, 0.6423, 0.8752, 0.6369, 0.9041, 0.621, 0.9481, 0.6273, 0.919, 0.7341, 0.5826, 0.6931, 0.5902, 0.684, 0.564, 0.7279, 0.5511, 0.7279, 0.5511, 0.684, 0.564, 0.6659, 0.5443, 0.7218, 0.5196, 0.7279, 0.5511, 0.7599, 0.5405, 0.7675, 0.5714, 0.7341, 0.5826, 0.7279, 0.5511, 0.7218, 0.5196, 0.7539, 0.5088, 0.7599, 0.5405, 0.7463, 0.6448, 0.7341, 0.5826, 0.7675, 0.5714, 0.7808, 0.631, 0.7463, 0.6448, 0.7056, 0.6489, 0.6931, 0.5902, 0.7341, 0.5826, 0.7679, 0.5619, 0.7675, 0.5714, 0.7599, 0.5405, 0.7581, 0.5298, 0.7581, 0.5298, 0.7599, 0.5405, 0.7539, 0.5088, 0.7493, 0.4971, 0.7853, 0.6107, 0.7808, 0.631, 0.7675, 0.5714, 0.7679, 0.5619, 0.6725, 0.5692, 0.684, 0.564, 0.6931, 0.5902, 0.6772, 0.5867, 0.6725, 0.5692, 0.6678, 0.5664, 0.6659, 0.5443, 0.684, 0.564, 0.6893, 0.6362, 0.6772, 0.5867, 0.6931, 0.5902, 0.7056, 0.6489, 0.6926, 0.6584, 0.7061, 0.676, 0.7066, 0.7032, 0.6959, 0.6806, 0.7003, 0.7244, 0.6959, 0.6806, 0.7066, 0.7032, 0.7151, 0.7514, 0.749, 0.6733, 0.7518, 0.7018, 0.7066, 0.7032, 0.7061, 0.676, 0.749, 0.6733, 0.7854, 0.6576, 0.79, 0.6842, 0.7518, 0.7018, 0.7611, 0.7502, 0.7518, 0.7018, 0.79, 0.6842, 0.7979, 0.7273, 0.7611, 0.7502, 0.7151, 0.7514, 0.7066, 0.7032, 0.7518, 0.7018, 0.7908, 0.6338, 0.7963, 0.657, 0.79, 0.6842, 0.7854, 0.6576, 0.7999, 0.6953, 0.7979, 0.7273, 0.79, 0.6842, 0.7963, 0.657, 0.7047, 0.7553, 0.7205, 0.7781, 0.726, 0.8049, 0.7091, 0.7862, 0.7091, 0.7862, 0.726, 0.8049, 0.7298, 0.8086, 0.7175, 0.7966, 0.7618, 0.7743, 0.7626, 0.7984, 0.726, 0.8049, 0.7205, 0.7781, 0.7618, 0.7743, 0.795, 0.7482, 0.7921, 0.7691, 0.7626, 0.7984, 0.7626, 0.7984, 0.7921, 0.7691, 0.7849, 0.7746, 0.7595, 0.8012, 0.7626, 0.7984, 0.7595, 0.8012, 0.7298, 0.8086, 0.726, 0.8049, 0.263, 0.379, 0.2729, 0.4394, 0.2516, 0.4438, 0.2302, 0.3941, 0.2916, 0.3711, 0.263, 0.379, 0.2618, 0.3216, 0.3032, 0.2924, 0.2618, 0.3216, 0.263, 0.379, 0.2302, 0.3941, 0.2205, 0.3474, 0.263, 0.379, 0.2916, 0.3711, 0.2985, 0.4441, 0.2729, 0.4394, 0.2516, 0.4438, 0.2025, 0.4683, 0.1672, 0.4356, 0.2302, 0.3941, 0.2302, 0.3941, 0.1672, 0.4356, 0.1377, 0.3986, 0.2205, 0.3474, 0.2584, 0.4471, 0.2516, 0.4438, 0.2729, 0.4394, 0.2716, 0.4463, 0.2716, 0.4463, 0.2729, 0.4394, 0.2985, 0.4441, 0.2885, 0.4575, 0.2287, 0.469, 0.2025, 0.4683, 0.2516, 0.4438, 0.2584, 0.4471, 0.2686, 0.2987, 0.2618, 0.3216, 0.2205, 0.3474, 0.2273, 0.3211, 0.2686, 0.2987, 0.317, 0.272, 0.3032, 0.2924, 0.2618, 0.3216, 0.1492, 0.373, 0.2273, 0.3211, 0.2205, 0.3474, 0.1377, 0.3986, 0.1492, 0.373, 0.1377, 0.3986, 0.08827, 0.4548, 0.1126, 0.4326, 0.08827, 0.4548, 0.08888, 0.4758, 0.1121, 0.4576, 0.1126, 0.4326, 0.1121, 0.4576, 0.08888, 0.4758, 0.09617, 0.489, 0.1181, 0.4803, 0.1672, 0.4356, 0.1151, 0.4842, 0.08827, 0.4548, 0.1377, 0.3986, 0.1561, 0.5104, 0.1151, 0.4842, 0.1672, 0.4356, 0.2025, 0.4683, 0.1561, 0.5104, 0.1409, 0.5264, 0.1065, 0.5028, 0.1151, 0.4842, 0.1409, 0.5264, 0.1347, 0.5324, 0.1093, 0.5131, 0.1065, 0.5028, 0.1151, 0.4842, 0.1065, 0.5028, 0.08888, 0.4758, 0.08827, 0.4548, 0.08888, 0.4758, 0.1065, 0.5028, 0.1093, 0.5131, 0.09617, 0.489, 0.2287, 0.469, 0.1922, 0.5132, 0.1561, 0.5104, 0.2025, 0.4683, 0.1787, 0.5315, 0.1409, 0.5264, 0.1561, 0.5104, 0.1922, 0.5132, 0.1787, 0.5315, 0.169, 0.5395, 0.1347, 0.5324, 0.1409, 0.5264, 0.6201, 0.1007, 0.568, 0.1059, 0.5597, 0.04559, 0.6118, 0.04133, 0.6392, 0.0903, 0.6201, 0.1007, 0.6118, 0.04133, 0.6363, 0.0313, 0.5383, 0.1069, 0.5085, 0.1078, 0.5077, 0.04838, 0.5337, 0.04698, 0.4786, 0.106, 0.4487, 0.1042, 0.4535, 0.0385, 0.4806, 0.04344, 0.4251, 0.09579, 0.4015, 0.08742, 0.4016, 0.02663, 0.4276, 0.03256, 0.6508, 0.07766, 0.6392, 0.0903, 0.6363, 0.0313, 0.6463, 0.01979, 0.4015, 0.08742, 0.3917, 0.07401, 0.394, 0.01514, 0.4016, 0.02663, 0.568, 0.1059, 0.5383, 0.1069, 0.5337, 0.04698, 0.5597, 0.04559, 0.621, 0.9481, 0.614, 0.9507, 0.5773, 0.951, 0.5791, 0.948, 0.6273, 0.919, 0.621, 0.9481, 0.5791, 0.948, 0.5847, 0.9183, 0.6363, 0.8534, 0.5933, 0.8522, 0.5962, 0.8159, 0.6389, 0.8171, 0.6425, 0.7577, 0.5983, 0.7547, 0.6, 0.7209, 0.6454, 0.7246, 0.6407, 0.7874, 0.6389, 0.8171, 0.5962, 0.8159, 0.5973, 0.7853, 0.6472, 0.6374, 0.6454, 0.7246, 0.6, 0.7209, 0.6008, 0.6353, 0.5506, 0.593, 0.5348, 0.5622, 0.6003, 0.5533, 0.6007, 0.5918, 0.5506, 0.593, 0.6007, 0.5918, 0.6008, 0.6353, 0.5544, 0.6331, 0.5231, 0.1527, 0.5085, 0.1078, 0.5383, 0.1069, 0.5557, 0.1504, 0.5231, 0.1527, 0.5557, 0.1504, 0.5591, 0.1957, 0.523, 0.1983, 0.6602, 0.4985, 0.6659, 0.5443, 0.6003, 0.5533, 0.5963, 0.5019, 0.6602, 0.4985, 0.5963, 0.5019, 0.5948, 0.42, 0.6577, 0.4134, 0.6578, 0.3531, 0.6577, 0.4134, 0.5948, 0.42, 0.5965, 0.3585, 0.6578, 0.3531, 0.5965, 0.3585, 0.5878, 0.2995, 0.6423, 0.2951, 0.6229, 0.2431, 0.6423, 0.2951, 0.5878, 0.2995, 0.5766, 0.2469, 0.6229, 0.2431, 0.5766, 0.2469, 0.5591, 0.1957, 0.5952, 0.1931, 0.5085, 0.1078, 0.4786, 0.106, 0.4806, 0.04344, 0.5077, 0.04838, 0.4675, 0.9784, 0.4627, 0.9819, 0.4259, 0.9636, 0.4268, 0.9589, 0.4675, 0.9784, 0.4268, 0.9589, 0.4371, 0.9144, 0.479, 0.9293, 0.4872, 0.8708, 0.4441, 0.8606, 0.4511, 0.8067, 0.4954, 0.8123, 0.5031, 0.7534, 0.4954, 0.8123, 0.4511, 0.8067, 0.4566, 0.7493, 0.511, 0.6886, 0.5031, 0.7534, 0.4566, 0.7493, 0.4614, 0.6851, 0.4095, 0.6183, 0.3893, 0.5611, 0.462, 0.5617, 0.4642, 0.6205, 0.4095, 0.6183, 0.4642, 0.6205, 0.4614, 0.6851, 0.4118, 0.6817, 0.4565, 0.1531, 0.4487, 0.1042, 0.4786, 0.106, 0.4898, 0.1529, 0.4565, 0.1531, 0.4898, 0.1529, 0.4834, 0.1983, 0.4437, 0.1982, 0.5324, 0.5052, 0.5348, 0.5622, 0.462, 0.5617, 0.464, 0.5061, 0.5324, 0.5052, 0.464, 0.5061, 0.464, 0.4296, 0.5319, 0.4267, 0.5351, 0.3638, 0.5319, 0.4267, 0.464, 0.4296, 0.4677, 0.3663, 0.5351, 0.3638, 0.4677, 0.3663, 0.4733, 0.3043, 0.5333, 0.3039, 0.5302, 0.2508, 0.5333, 0.3039, 0.4733, 0.3043, 0.4783, 0.2506, 0.5302, 0.2508, 0.4783, 0.2506, 0.4834, 0.1983, 0.523, 0.1983, 0.4487, 0.1042, 0.4251, 0.09579, 0.4276, 0.03256, 0.4535, 0.0385, 0.2376, 0.8726, 0.231, 0.8695, 0.2671, 0.8805, 0.2676, 0.8819, 0.3032, 0.8915, 0.2671, 0.8805, 0.2689, 0.8606, 0.3126, 0.8741, 0.3278, 0.8317, 0.3126, 0.8741, 0.2689, 0.8606, 0.284, 0.8169, 0.3278, 0.8317, 0.284, 0.8169, 0.303, 0.7503, 0.3469, 0.7641, 0.352, 0.7202, 0.3469, 0.7641, 0.303, 0.7503, 0.3093, 0.7075, 0.3572, 0.6762, 0.3156, 0.6648, 0.3284, 0.5835, 0.3672, 0.593, 0.3893, 0.5611, 0.3672, 0.593, 0.3284, 0.5835, 0.3417, 0.5495, 0.4487, 0.1042, 0.4565, 0.1531, 0.4303, 0.1491, 0.4251, 0.09579, 0.3886, 0.1899, 0.4041, 0.1451, 0.4303, 0.1491, 0.4162, 0.1941, 0.2376, 0.8726, 0.2676, 0.8819, 0.2713, 0.8624, 0.233, 0.8499, 0.3893, 0.5611, 0.3417, 0.5495, 0.3454, 0.4929, 0.3955, 0.5071, 0.3955, 0.5071, 0.3454, 0.4929, 0.3473, 0.4383, 0.3962, 0.4325, 0.3962, 0.4325, 0.3473, 0.4383, 0.3459, 0.37, 0.4002, 0.3688, 0.4002, 0.3688, 0.3459, 0.37, 0.3583, 0.2985, 0.4134, 0.3047, 0.4134, 0.3047, 0.3583, 0.2985, 0.3913, 0.2445, 0.4263, 0.2505, 0.4263, 0.2505, 0.3913, 0.2445, 0.4162, 0.1941, 0.4437, 0.1982, 0.479, 0.9293, 0.4371, 0.9144, 0.4441, 0.8606, 0.4872, 0.8708, 0.5158, 0.7881, 0.5058, 0.8537, 0.4872, 0.8708, 0.4954, 0.8123, 0.4371, 0.9144, 0.3952, 0.8995, 0.4009, 0.8503, 0.4441, 0.8606, 0.3865, 0.7665, 0.4067, 0.8012, 0.4009, 0.8503, 0.3841, 0.8125, 0.6336, 0.8898, 0.5903, 0.8886, 0.5933, 0.8522, 0.6363, 0.8534, 0.6546, 0.7849, 0.6511, 0.8156, 0.6363, 0.8534, 0.6389, 0.8171, 0.5903, 0.8886, 0.547, 0.8874, 0.5503, 0.851, 0.5933, 0.8522, 0.5536, 0.8147, 0.5503, 0.851, 0.5347, 0.8168, 0.5374, 0.7839, 0.6336, 0.8898, 0.6273, 0.919, 0.5847, 0.9183, 0.5903, 0.8886, 0.6476, 0.8463, 0.6423, 0.8752, 0.6273, 0.919, 0.6336, 0.8898, 0.5903, 0.8886, 0.5847, 0.9183, 0.5421, 0.9177, 0.547, 0.8874, 0.547, 0.8874, 0.5421, 0.9177, 0.5297, 0.8767, 0.532, 0.8498, 0.7611, 0.7502, 0.7979, 0.7273, 0.795, 0.7482, 0.7618, 0.7743, 0.7611, 0.7502, 0.7618, 0.7743, 0.7205, 0.7781, 0.7151, 0.7514, 0.7003, 0.7244, 0.7151, 0.7514, 0.7205, 0.7781, 0.7047, 0.7553, 0.6363, 0.0313, 0.6118, 0.04133, 0.6118, 0.04133, 0.6363, 0.0313, 0.5337, 0.04698, 0.5077, 0.04838, 0.5077, 0.04838, 0.5337, 0.04698, 0.4806, 0.04344, 0.4535, 0.0385, 0.4535, 0.0385, 0.4806, 0.04344, 0.4016, 0.02663, 0.394, 0.01514, 0.394, 0.01514, 0.4016, 0.02663, 0.5597, 0.04559, 0.5337, 0.04698, 0.5337, 0.04698, 0.5597, 0.04559, 0.4535, 0.0385, 0.4276, 0.03256, 0.4276, 0.03256, 0.4535, 0.0385, 0.5077, 0.04838, 0.4806, 0.04344, 0.4806, 0.04344, 0.5077, 0.04838, 0.6463, 0.01979, 0.6363, 0.0313, 0.6363, 0.0313, 0.6463, 0.01979, 0.4276, 0.03256, 0.4016, 0.02663, 0.4016, 0.02663, 0.4276, 0.03256, 0.6118, 0.04133, 0.5597, 0.04559, 0.5597, 0.04559, 0.6118, 0.04133, 0.3572, 0.6762, 0.352, 0.7202, 0.3093, 0.7075, 0.3156, 0.6648, 0.274, 0.6533, 0.2666, 0.6948, 0.2384, 0.6704, 0.2434, 0.6349, 0.3691, 0.6696, 0.3645, 0.7103, 0.352, 0.7202, 0.3572, 0.6762, 0.3156, 0.6648, 0.3093, 0.7075, 0.2666, 0.6948, 0.274, 0.6533, 0.6425, 0.7577, 0.6407, 0.7874, 0.5973, 0.7853, 0.5983, 0.7547, 0.6591, 0.7276, 0.6569, 0.7563, 0.6407, 0.7874, 0.6425, 0.7577, 0.5983, 0.7547, 0.5973, 0.7853, 0.5539, 0.7832, 0.5542, 0.7517, 0.5542, 0.7517, 0.5539, 0.7832, 0.5373, 0.7535, 0.5372, 0.7232, 0.7853, 0.6107, 0.7908, 0.6338, 0.7854, 0.6576, 0.7808, 0.631, 0.7463, 0.6448, 0.7808, 0.631, 0.7854, 0.6576, 0.749, 0.6733, 0.7463, 0.6448, 0.749, 0.6733, 0.7061, 0.676, 0.7056, 0.6489, 0.6893, 0.6362, 0.7056, 0.6489, 0.7061, 0.676, 0.6926, 0.6584])
_uv.active_render = True
_uv = me_goalkeeper_right_glove.uv_layers.new(name='UVMap.001')
_uv.uv.foreach_set('vector', [0.6541, 0.1785, 0.6769, 0.2222, 0.6606, 0.2335, 0.6327, 0.1893, 0.6991, 0.272, 0.6853, 0.2839, 0.6606, 0.2335, 0.6769, 0.2222, 0.6423, 0.2951, 0.6229, 0.2431, 0.6606, 0.2335, 0.6853, 0.2839, 0.5952, 0.1952, 0.6327, 0.1893, 0.6606, 0.2335, 0.6229, 0.2431, 0.7017, 0.3395, 0.6853, 0.2839, 0.6991, 0.272, 0.7181, 0.3261, 0.7089, 0.4001, 0.7017, 0.3395, 0.7181, 0.3261, 0.7344, 0.39, 0.7089, 0.4001, 0.6577, 0.4134, 0.6578, 0.3531, 0.7017, 0.3395, 0.7017, 0.3395, 0.6578, 0.3531, 0.6423, 0.2951, 0.6853, 0.2839, 0.7109, 0.4705, 0.7089, 0.4001, 0.7344, 0.39, 0.741, 0.4604, 0.7109, 0.4705, 0.741, 0.4604, 0.7539, 0.5088, 0.7218, 0.5196, 0.7109, 0.4705, 0.7218, 0.5196, 0.6659, 0.5443, 0.6602, 0.4985, 0.7109, 0.4705, 0.6602, 0.4985, 0.6577, 0.4134, 0.7089, 0.4001, 0.5766, 0.2469, 0.5302, 0.2508, 0.523, 0.1983, 0.5591, 0.1957, 0.5766, 0.2469, 0.5878, 0.2995, 0.5333, 0.3039, 0.5302, 0.2508, 0.5965, 0.3585, 0.5351, 0.3638, 0.5333, 0.3039, 0.5878, 0.2995, 0.5965, 0.3585, 0.5948, 0.42, 0.5319, 0.4267, 0.5351, 0.3638, 0.5963, 0.5019, 0.5324, 0.5052, 0.5319, 0.4267, 0.5948, 0.42, 0.5963, 0.5019, 0.6003, 0.5533, 0.5348, 0.5622, 0.5324, 0.5052, 0.4783, 0.2506, 0.4263, 0.2505, 0.4437, 0.1982, 0.4834, 0.1983, 0.4783, 0.2506, 0.4733, 0.3043, 0.4134, 0.3047, 0.4263, 0.2505, 0.4677, 0.3663, 0.4002, 0.3688, 0.4134, 0.3047, 0.4733, 0.3043, 0.4677, 0.3663, 0.464, 0.4296, 0.3962, 0.4325, 0.4002, 0.3688, 0.464, 0.5061, 0.3955, 0.5071, 0.3962, 0.4325, 0.464, 0.4296, 0.464, 0.5061, 0.462, 0.5617, 0.3893, 0.5611, 0.3955, 0.5071, 0.3913, 0.2445, 0.3564, 0.2385, 0.3886, 0.1899, 0.4162, 0.1941, 0.3583, 0.2985, 0.3032, 0.2924, 0.3564, 0.2385, 0.3913, 0.2445, 0.3459, 0.37, 0.2916, 0.3711, 0.3032, 0.2924, 0.3583, 0.2985, 0.3473, 0.4383, 0.2985, 0.4441, 0.2916, 0.3711, 0.3459, 0.37, 0.3454, 0.4929, 0.2953, 0.4788, 0.2985, 0.4441, 0.3473, 0.4383, 0.3417, 0.5495, 0.2942, 0.5379, 0.2953, 0.4788, 0.3454, 0.4929, 0.6769, 0.2222, 0.6853, 0.2105, 0.6991, 0.2626, 0.6991, 0.272, 0.6541, 0.1785, 0.6652, 0.1659, 0.6853, 0.2105, 0.6769, 0.2222, 0.7218, 0.3846, 0.7344, 0.39, 0.7181, 0.3261, 0.7075, 0.3179, 0.7075, 0.3179, 0.7181, 0.3261, 0.6991, 0.272, 0.6991, 0.2626, 0.736, 0.4512, 0.7493, 0.4971, 0.7539, 0.5088, 0.741, 0.4604, 0.736, 0.4512, 0.741, 0.4604, 0.7344, 0.39, 0.7218, 0.3846, 0.2676, 0.8819, 0.2976, 0.8913, 0.3095, 0.875, 0.2713, 0.8624, 0.2885, 0.4575, 0.2985, 0.4441, 0.2953, 0.4788, 0.283, 0.483, 0.283, 0.483, 0.2953, 0.4788, 0.2942, 0.5379, 0.2681, 0.5329, 0.1382, 0.5136, 0.1181, 0.4803, 0.09617, 0.489, 0.1093, 0.5131, 0.1382, 0.5136, 0.1093, 0.5131, 0.1347, 0.5324, 0.169, 0.5395, 0.3564, 0.2385, 0.3491, 0.2253, 0.3738, 0.1795, 0.3886, 0.1899, 0.3032, 0.2924, 0.317, 0.272, 0.3491, 0.2253, 0.3564, 0.2385, 0.6327, 0.1893, 0.6286, 0.1429, 0.6485, 0.1353, 0.6541, 0.1785, 0.5952, 0.1952, 0.5883, 0.1481, 0.6286, 0.1429, 0.6327, 0.1893, 0.6201, 0.1007, 0.6286, 0.1429, 0.5883, 0.1481, 0.568, 0.1059, 0.6392, 0.0903, 0.6485, 0.1353, 0.6286, 0.1429, 0.6201, 0.1007, 0.5557, 0.1504, 0.5883, 0.1481, 0.5952, 0.1952, 0.5591, 0.1957, 0.5557, 0.1504, 0.5383, 0.1069, 0.568, 0.1059, 0.5883, 0.1481, 0.4898, 0.1529, 0.5231, 0.1527, 0.523, 0.1983, 0.4834, 0.1983, 0.4898, 0.1529, 0.4786, 0.106, 0.5085, 0.1078, 0.5231, 0.1527, 0.4162, 0.1941, 0.4303, 0.1491, 0.4565, 0.1531, 0.4437, 0.1982, 0.4251, 0.09579, 0.4303, 0.1491, 0.4041, 0.1451, 0.4015, 0.08742, 0.6485, 0.1353, 0.6618, 0.1239, 0.6652, 0.1659, 0.6541, 0.1785, 0.6508, 0.07766, 0.6618, 0.1239, 0.6485, 0.1353, 0.6392, 0.0903, 0.3738, 0.1795, 0.3859, 0.1344, 0.4041, 0.1451, 0.3886, 0.1899, 0.4041, 0.1451, 0.3859, 0.1344, 0.3917, 0.07401, 0.4015, 0.08742, 0.3417, 0.5495, 0.3284, 0.5835, 0.2896, 0.574, 0.2942, 0.5379, 0.3156, 0.6648, 0.274, 0.6533, 0.2896, 0.574, 0.3284, 0.5835, 0.3093, 0.7075, 0.303, 0.7503, 0.2591, 0.7364, 0.2666, 0.6948, 0.3774, 0.598, 0.3691, 0.6696, 0.3572, 0.6762, 0.3672, 0.593, 0.3774, 0.598, 0.3672, 0.593, 0.3893, 0.5611, 0.3835, 0.5891, 0.3645, 0.7103, 0.3599, 0.751, 0.3469, 0.7641, 0.352, 0.7202, 0.274, 0.6533, 0.2434, 0.6349, 0.2594, 0.5666, 0.2896, 0.574, 0.2594, 0.5666, 0.2681, 0.5329, 0.2942, 0.5379, 0.2896, 0.574, 0.2666, 0.6948, 0.2591, 0.7364, 0.2335, 0.7058, 0.2384, 0.6704, 0.2591, 0.7364, 0.2402, 0.802, 0.2226, 0.7632, 0.2335, 0.7058, 0.2402, 0.802, 0.2253, 0.8471, 0.2108, 0.8065, 0.2226, 0.7632, 0.284, 0.8169, 0.2402, 0.802, 0.2591, 0.7364, 0.303, 0.7503, 0.284, 0.8169, 0.2689, 0.8606, 0.2253, 0.8471, 0.2402, 0.802, 0.3599, 0.751, 0.3477, 0.8111, 0.3278, 0.8317, 0.3469, 0.7641, 0.3477, 0.8111, 0.3335, 0.8507, 0.3126, 0.8741, 0.3278, 0.8317, 0.2253, 0.8471, 0.231, 0.8695, 0.2204, 0.8378, 0.2108, 0.8065, 0.2204, 0.8378, 0.231, 0.8695, 0.2376, 0.8726, 0.233, 0.8499, 0.2671, 0.8805, 0.231, 0.8695, 0.2253, 0.8471, 0.2689, 0.8606, 0.2676, 0.8819, 0.2671, 0.8805, 0.3032, 0.8915, 0.2976, 0.8913, 0.3335, 0.8507, 0.3215, 0.8717, 0.3032, 0.8915, 0.3126, 0.8741, 0.3215, 0.8717, 0.3095, 0.875, 0.2976, 0.8913, 0.3032, 0.8915, 0.4642, 0.6205, 0.519, 0.6226, 0.5138, 0.6871, 0.4614, 0.6851, 0.4642, 0.6205, 0.462, 0.5617, 0.5348, 0.5622, 0.519, 0.6226, 0.4614, 0.6851, 0.4566, 0.7493, 0.41, 0.7451, 0.4118, 0.6817, 0.4566, 0.7493, 0.4511, 0.8067, 0.4067, 0.8012, 0.41, 0.7451, 0.5304, 0.6722, 0.5138, 0.6871, 0.519, 0.6226, 0.5325, 0.623, 0.5325, 0.623, 0.519, 0.6226, 0.5348, 0.5622, 0.5306, 0.592, 0.5262, 0.7279, 0.5074, 0.7516, 0.5138, 0.6871, 0.5304, 0.6722, 0.5262, 0.7279, 0.5219, 0.7869, 0.5016, 0.811, 0.5074, 0.7516, 0.3872, 0.6144, 0.4095, 0.6183, 0.4118, 0.6817, 0.3877, 0.6609, 0.3872, 0.6144, 0.3835, 0.5891, 0.3893, 0.5611, 0.4095, 0.6183, 0.4118, 0.6817, 0.41, 0.7451, 0.3866, 0.7147, 0.3877, 0.6609, 0.3866, 0.7147, 0.41, 0.7451, 0.4067, 0.8012, 0.3865, 0.7665, 0.3841, 0.8125, 0.4009, 0.8503, 0.3952, 0.8995, 0.3818, 0.8586, 0.4441, 0.8606, 0.4009, 0.8503, 0.4067, 0.8012, 0.4511, 0.8067, 0.5169, 0.8516, 0.5055, 0.9205, 0.4871, 0.931, 0.4983, 0.8686, 0.5055, 0.9205, 0.4943, 0.971, 0.4771, 0.9683, 0.4871, 0.931, 0.3818, 0.8586, 0.3952, 0.8995, 0.3861, 0.9394, 0.3732, 0.8988, 0.3861, 0.9394, 0.3891, 0.9452, 0.3773, 0.9091, 0.3732, 0.8988, 0.4268, 0.9589, 0.3861, 0.9394, 0.3952, 0.8995, 0.4371, 0.9144, 0.4268, 0.9589, 0.4259, 0.9636, 0.3891, 0.9452, 0.3861, 0.9394, 0.4879, 0.9716, 0.4722, 0.9831, 0.4771, 0.9683, 0.4943, 0.971, 0.6007, 0.5918, 0.6509, 0.5906, 0.6472, 0.6374, 0.6008, 0.6353, 0.6007, 0.5918, 0.6003, 0.5533, 0.6659, 0.5443, 0.6509, 0.5906, 0.6008, 0.6353, 0.6, 0.7209, 0.5545, 0.7173, 0.5544, 0.6331, 0.665, 0.6207, 0.6472, 0.6374, 0.6509, 0.5906, 0.6655, 0.5867, 0.6655, 0.5867, 0.6509, 0.5906, 0.6659, 0.5443, 0.6678, 0.5664, 0.6613, 0.696, 0.6454, 0.7246, 0.6472, 0.6374, 0.665, 0.6207, 0.534, 0.5951, 0.5506, 0.593, 0.5544, 0.6331, 0.5356, 0.62, 0.534, 0.5951, 0.5306, 0.592, 0.5348, 0.5622, 0.5506, 0.593, 0.5366, 0.6913, 0.5356, 0.62, 0.5544, 0.6331, 0.5545, 0.7173, 0.5539, 0.7832, 0.5536, 0.8147, 0.5374, 0.7839, 0.5373, 0.7535, 0.5372, 0.7232, 0.5366, 0.6913, 0.5545, 0.7173, 0.5542, 0.7517, 0.5503, 0.851, 0.547, 0.8874, 0.532, 0.8498, 0.5347, 0.8168, 0.5973, 0.7853, 0.5962, 0.8159, 0.5536, 0.8147, 0.5539, 0.7832, 0.5983, 0.7547, 0.5542, 0.7517, 0.5545, 0.7173, 0.6, 0.7209, 0.5933, 0.8522, 0.5503, 0.851, 0.5536, 0.8147, 0.5962, 0.8159, 0.6569, 0.7563, 0.6546, 0.7849, 0.6389, 0.8171, 0.6407, 0.7874, 0.6591, 0.7276, 0.6425, 0.7577, 0.6454, 0.7246, 0.6613, 0.696, 0.6511, 0.8156, 0.6476, 0.8463, 0.6336, 0.8898, 0.6363, 0.8534, 0.5421, 0.9177, 0.5371, 0.948, 0.5275, 0.9036, 0.5297, 0.8767, 0.5847, 0.9183, 0.5791, 0.948, 0.5371, 0.948, 0.5421, 0.9177, 0.5791, 0.948, 0.5773, 0.951, 0.5405, 0.9512, 0.5371, 0.948, 0.6423, 0.8752, 0.6369, 0.9041, 0.621, 0.9481, 0.6273, 0.919, 0.7341, 0.5826, 0.6931, 0.5902, 0.684, 0.564, 0.7279, 0.5511, 0.7279, 0.5511, 0.684, 0.564, 0.6659, 0.5443, 0.7218, 0.5196, 0.7279, 0.5511, 0.7599, 0.5405, 0.7675, 0.5714, 0.7341, 0.5826, 0.7279, 0.5511, 0.7218, 0.5196, 0.7539, 0.5088, 0.7599, 0.5405, 0.7463, 0.6448, 0.7341, 0.5826, 0.7675, 0.5714, 0.7808, 0.631, 0.7463, 0.6448, 0.7056, 0.6489, 0.6931, 0.5902, 0.7341, 0.5826, 0.7679, 0.5619, 0.7675, 0.5714, 0.7599, 0.5405, 0.7581, 0.5298, 0.7581, 0.5298, 0.7599, 0.5405, 0.7539, 0.5088, 0.7493, 0.4971, 0.7853, 0.6107, 0.7808, 0.631, 0.7675, 0.5714, 0.7679, 0.5619, 0.6725, 0.5692, 0.684, 0.564, 0.6931, 0.5902, 0.6772, 0.5867, 0.6725, 0.5692, 0.6678, 0.5664, 0.6659, 0.5443, 0.684, 0.564, 0.6893, 0.6362, 0.6772, 0.5867, 0.6931, 0.5902, 0.7056, 0.6489, 0.6926, 0.6584, 0.7061, 0.676, 0.7066, 0.7032, 0.6959, 0.6806, 0.7003, 0.7244, 0.6959, 0.6806, 0.7066, 0.7032, 0.7151, 0.7514, 0.749, 0.6733, 0.7518, 0.7018, 0.7066, 0.7032, 0.7061, 0.676, 0.749, 0.6733, 0.7854, 0.6576, 0.79, 0.6842, 0.7518, 0.7018, 0.7611, 0.7502, 0.7518, 0.7018, 0.79, 0.6842, 0.7979, 0.7273, 0.7611, 0.7502, 0.7151, 0.7514, 0.7066, 0.7032, 0.7518, 0.7018, 0.7908, 0.6338, 0.7963, 0.657, 0.79, 0.6842, 0.7854, 0.6576, 0.7999, 0.6953, 0.7979, 0.7273, 0.79, 0.6842, 0.7963, 0.657, 0.7047, 0.7553, 0.7205, 0.7781, 0.726, 0.8049, 0.7091, 0.7862, 0.7091, 0.7862, 0.726, 0.8049, 0.7298, 0.8086, 0.7175, 0.7966, 0.7618, 0.7743, 0.7626, 0.7984, 0.726, 0.8049, 0.7205, 0.7781, 0.7618, 0.7743, 0.795, 0.7482, 0.7921, 0.7691, 0.7626, 0.7984, 0.7626, 0.7984, 0.7921, 0.7691, 0.7849, 0.7746, 0.7595, 0.8012, 0.7626, 0.7984, 0.7595, 0.8012, 0.7298, 0.8086, 0.726, 0.8049, 0.263, 0.379, 0.2729, 0.4394, 0.2516, 0.4438, 0.2302, 0.3941, 0.2916, 0.3711, 0.263, 0.379, 0.2618, 0.3216, 0.3032, 0.2924, 0.2618, 0.3216, 0.263, 0.379, 0.2302, 0.3941, 0.2205, 0.3474, 0.263, 0.379, 0.2916, 0.3711, 0.2985, 0.4441, 0.2729, 0.4394, 0.2516, 0.4438, 0.2025, 0.4683, 0.1672, 0.4356, 0.2302, 0.3941, 0.2302, 0.3941, 0.1672, 0.4356, 0.1377, 0.3986, 0.2205, 0.3474, 0.2584, 0.4471, 0.2516, 0.4438, 0.2729, 0.4394, 0.2716, 0.4463, 0.2716, 0.4463, 0.2729, 0.4394, 0.2985, 0.4441, 0.2885, 0.4575, 0.2287, 0.469, 0.2025, 0.4683, 0.2516, 0.4438, 0.2584, 0.4471, 0.2686, 0.2987, 0.2618, 0.3216, 0.2205, 0.3474, 0.2273, 0.3211, 0.2686, 0.2987, 0.317, 0.272, 0.3032, 0.2924, 0.2618, 0.3216, 0.1492, 0.373, 0.2273, 0.3211, 0.2205, 0.3474, 0.1377, 0.3986, 0.1492, 0.373, 0.1377, 0.3986, 0.08827, 0.4548, 0.1126, 0.4326, 0.08827, 0.4548, 0.08888, 0.4758, 0.1121, 0.4576, 0.1126, 0.4326, 0.1121, 0.4576, 0.08888, 0.4758, 0.09617, 0.489, 0.1181, 0.4803, 0.1672, 0.4356, 0.1151, 0.4842, 0.08827, 0.4548, 0.1377, 0.3986, 0.1561, 0.5104, 0.1151, 0.4842, 0.1672, 0.4356, 0.2025, 0.4683, 0.1561, 0.5104, 0.1409, 0.5264, 0.1065, 0.5028, 0.1151, 0.4842, 0.1409, 0.5264, 0.1347, 0.5324, 0.1093, 0.5131, 0.1065, 0.5028, 0.1151, 0.4842, 0.1065, 0.5028, 0.08888, 0.4758, 0.08827, 0.4548, 0.08888, 0.4758, 0.1065, 0.5028, 0.1093, 0.5131, 0.09617, 0.489, 0.2287, 0.469, 0.1922, 0.5132, 0.1561, 0.5104, 0.2025, 0.4683, 0.1787, 0.5315, 0.1409, 0.5264, 0.1561, 0.5104, 0.1922, 0.5132, 0.1787, 0.5315, 0.169, 0.5395, 0.1347, 0.5324, 0.1409, 0.5264, 0.6201, 0.1007, 0.568, 0.1059, 0.5597, 0.04559, 0.6118, 0.04133, 0.6392, 0.0903, 0.6201, 0.1007, 0.6118, 0.04133, 0.6363, 0.0313, 0.5383, 0.1069, 0.5085, 0.1078, 0.5077, 0.04838, 0.5337, 0.04698, 0.4786, 0.106, 0.4487, 0.1042, 0.4535, 0.0385, 0.4806, 0.04344, 0.4251, 0.09579, 0.4015, 0.08742, 0.4016, 0.02663, 0.4276, 0.03256, 0.6508, 0.07766, 0.6392, 0.0903, 0.6363, 0.0313, 0.6463, 0.01979, 0.4015, 0.08742, 0.3917, 0.07401, 0.394, 0.01514, 0.4016, 0.02663, 0.568, 0.1059, 0.5383, 0.1069, 0.5337, 0.04698, 0.5597, 0.04559, 0.621, 0.9481, 0.614, 0.9507, 0.5773, 0.951, 0.5791, 0.948, 0.6273, 0.919, 0.621, 0.9481, 0.5791, 0.948, 0.5847, 0.9183, 0.6363, 0.8534, 0.5933, 0.8522, 0.5962, 0.8159, 0.6389, 0.8171, 0.6425, 0.7577, 0.5983, 0.7547, 0.6, 0.7209, 0.6454, 0.7246, 0.6407, 0.7874, 0.6389, 0.8171, 0.5962, 0.8159, 0.5973, 0.7853, 0.6472, 0.6374, 0.6454, 0.7246, 0.6, 0.7209, 0.6008, 0.6353, 0.5506, 0.593, 0.5348, 0.5622, 0.6003, 0.5533, 0.6007, 0.5918, 0.5506, 0.593, 0.6007, 0.5918, 0.6008, 0.6353, 0.5544, 0.6331, 0.5231, 0.1527, 0.5085, 0.1078, 0.5383, 0.1069, 0.5557, 0.1504, 0.5231, 0.1527, 0.5557, 0.1504, 0.5591, 0.1957, 0.523, 0.1983, 0.6602, 0.4985, 0.6659, 0.5443, 0.6003, 0.5533, 0.5963, 0.5019, 0.6602, 0.4985, 0.5963, 0.5019, 0.5948, 0.42, 0.6577, 0.4134, 0.6578, 0.3531, 0.6577, 0.4134, 0.5948, 0.42, 0.5965, 0.3585, 0.6578, 0.3531, 0.5965, 0.3585, 0.5878, 0.2995, 0.6423, 0.2951, 0.6229, 0.2431, 0.6423, 0.2951, 0.5878, 0.2995, 0.5766, 0.2469, 0.6229, 0.2431, 0.5766, 0.2469, 0.5591, 0.1957, 0.5952, 0.1952, 0.5085, 0.1078, 0.4786, 0.106, 0.4806, 0.04344, 0.5077, 0.04838, 0.4771, 0.9683, 0.4722, 0.9831, 0.4259, 0.9636, 0.4268, 0.9589, 0.4771, 0.9683, 0.4268, 0.9589, 0.4371, 0.9144, 0.4871, 0.931, 0.4983, 0.8686, 0.4441, 0.8606, 0.4511, 0.8067, 0.5016, 0.811, 0.5074, 0.7516, 0.5016, 0.811, 0.4511, 0.8067, 0.4566, 0.7493, 0.5138, 0.6871, 0.5074, 0.7516, 0.4566, 0.7493, 0.4614, 0.6851, 0.4095, 0.6183, 0.3893, 0.5611, 0.462, 0.5617, 0.4642, 0.6205, 0.4095, 0.6183, 0.4642, 0.6205, 0.4614, 0.6851, 0.4118, 0.6817, 0.4565, 0.1531, 0.4487, 0.1042, 0.4786, 0.106, 0.4898, 0.1529, 0.4565, 0.1531, 0.4898, 0.1529, 0.4834, 0.1983, 0.4437, 0.1982, 0.5324, 0.5052, 0.5348, 0.5622, 0.462, 0.5617, 0.464, 0.5061, 0.5324, 0.5052, 0.464, 0.5061, 0.464, 0.4296, 0.5319, 0.4267, 0.5351, 0.3638, 0.5319, 0.4267, 0.464, 0.4296, 0.4677, 0.3663, 0.5351, 0.3638, 0.4677, 0.3663, 0.4733, 0.3043, 0.5333, 0.3039, 0.5302, 0.2508, 0.5333, 0.3039, 0.4733, 0.3043, 0.4783, 0.2506, 0.5302, 0.2508, 0.4783, 0.2506, 0.4834, 0.1983, 0.523, 0.1983, 0.4487, 0.1042, 0.4251, 0.09579, 0.4276, 0.03256, 0.4535, 0.0385, 0.2376, 0.8726, 0.231, 0.8695, 0.2671, 0.8805, 0.2676, 0.8819, 0.3032, 0.8915, 0.2671, 0.8805, 0.2689, 0.8606, 0.3126, 0.8741, 0.3278, 0.8317, 0.3126, 0.8741, 0.2689, 0.8606, 0.284, 0.8169, 0.3278, 0.8317, 0.284, 0.8169, 0.303, 0.7503, 0.3469, 0.7641, 0.352, 0.7202, 0.3469, 0.7641, 0.303, 0.7503, 0.3093, 0.7075, 0.3572, 0.6762, 0.3156, 0.6648, 0.3284, 0.5835, 0.3672, 0.593, 0.3893, 0.5611, 0.3672, 0.593, 0.3284, 0.5835, 0.3417, 0.5495, 0.4487, 0.1042, 0.4565, 0.1531, 0.4303, 0.1491, 0.4251, 0.09579, 0.3886, 0.1899, 0.4041, 0.1451, 0.4303, 0.1491, 0.4162, 0.1941, 0.2376, 0.8726, 0.2676, 0.8819, 0.2713, 0.8624, 0.233, 0.8499, 0.3893, 0.5611, 0.3417, 0.5495, 0.3454, 0.4929, 0.3955, 0.5071, 0.3955, 0.5071, 0.3454, 0.4929, 0.3473, 0.4383, 0.3962, 0.4325, 0.3962, 0.4325, 0.3473, 0.4383, 0.3459, 0.37, 0.4002, 0.3688, 0.4002, 0.3688, 0.3459, 0.37, 0.3583, 0.2985, 0.4134, 0.3047, 0.4134, 0.3047, 0.3583, 0.2985, 0.3913, 0.2445, 0.4263, 0.2505, 0.4263, 0.2505, 0.3913, 0.2445, 0.4162, 0.1941, 0.4437, 0.1982, 0.4871, 0.931, 0.4371, 0.9144, 0.4441, 0.8606, 0.4983, 0.8686, 0.5219, 0.7869, 0.5169, 0.8516, 0.4983, 0.8686, 0.5016, 0.811, 0.4371, 0.9144, 0.3952, 0.8995, 0.4009, 0.8503, 0.4441, 0.8606, 0.3865, 0.7665, 0.4067, 0.8012, 0.4009, 0.8503, 0.3841, 0.8125, 0.6336, 0.8898, 0.5903, 0.8886, 0.5933, 0.8522, 0.6363, 0.8534, 0.6546, 0.7849, 0.6511, 0.8156, 0.6363, 0.8534, 0.6389, 0.8171, 0.5903, 0.8886, 0.547, 0.8874, 0.5503, 0.851, 0.5933, 0.8522, 0.5536, 0.8147, 0.5503, 0.851, 0.5347, 0.8168, 0.5374, 0.7839, 0.6336, 0.8898, 0.6273, 0.919, 0.5847, 0.9183, 0.5903, 0.8886, 0.6476, 0.8463, 0.6423, 0.8752, 0.6273, 0.919, 0.6336, 0.8898, 0.5903, 0.8886, 0.5847, 0.9183, 0.5421, 0.9177, 0.547, 0.8874, 0.547, 0.8874, 0.5421, 0.9177, 0.5297, 0.8767, 0.532, 0.8498, 0.7611, 0.7502, 0.7979, 0.7273, 0.795, 0.7482, 0.7618, 0.7743, 0.7611, 0.7502, 0.7618, 0.7743, 0.7205, 0.7781, 0.7151, 0.7514, 0.7003, 0.7244, 0.7151, 0.7514, 0.7205, 0.7781, 0.7047, 0.7553, 0.6363, 0.0313, 0.6118, 0.04133, 0.6118, 0.04133, 0.6363, 0.0313, 0.5337, 0.04698, 0.5077, 0.04838, 0.5077, 0.04838, 0.5337, 0.04698, 0.4806, 0.04344, 0.4535, 0.0385, 0.4535, 0.0385, 0.4806, 0.04344, 0.4016, 0.02663, 0.394, 0.01514, 0.394, 0.01514, 0.4016, 0.02663, 0.5597, 0.04559, 0.5337, 0.04698, 0.5337, 0.04698, 0.5597, 0.04559, 0.4535, 0.0385, 0.4276, 0.03256, 0.4276, 0.03256, 0.4535, 0.0385, 0.5077, 0.04838, 0.4806, 0.04344, 0.4806, 0.04344, 0.5077, 0.04838, 0.6463, 0.01979, 0.6363, 0.0313, 0.6363, 0.0313, 0.6463, 0.01979, 0.4276, 0.03256, 0.4016, 0.02663, 0.4016, 0.02663, 0.4276, 0.03256, 0.6118, 0.04133, 0.5597, 0.04559, 0.5597, 0.04559, 0.6118, 0.04133, 0.3572, 0.6762, 0.352, 0.7202, 0.3093, 0.7075, 0.3156, 0.6648, 0.274, 0.6533, 0.2666, 0.6948, 0.2384, 0.6704, 0.2434, 0.6349, 0.3691, 0.6696, 0.3645, 0.7103, 0.352, 0.7202, 0.3572, 0.6762, 0.3156, 0.6648, 0.3093, 0.7075, 0.2666, 0.6948, 0.274, 0.6533, 0.6425, 0.7577, 0.6407, 0.7874, 0.5973, 0.7853, 0.5983, 0.7547, 0.6591, 0.7276, 0.6569, 0.7563, 0.6407, 0.7874, 0.6425, 0.7577, 0.5983, 0.7547, 0.5973, 0.7853, 0.5539, 0.7832, 0.5542, 0.7517, 0.5542, 0.7517, 0.5539, 0.7832, 0.5373, 0.7535, 0.5372, 0.7232, 0.7853, 0.6107, 0.7908, 0.6338, 0.7854, 0.6576, 0.7808, 0.631, 0.7463, 0.6448, 0.7808, 0.631, 0.7854, 0.6576, 0.749, 0.6733, 0.7463, 0.6448, 0.749, 0.6733, 0.7061, 0.676, 0.7056, 0.6489, 0.6893, 0.6362, 0.7056, 0.6489, 0.7061, 0.676, 0.6926, 0.6584])
me_goalkeeper_right_glove.materials.append(mat_material_001)
me_goalkeeper_right_glove.use_remesh_preserve_volume = False
me_goalkeeper_right_glove.use_remesh_preserve_attributes = False
me_goalkeeper_right_glove.use_mirror_vertex_groups = False
me_goalkeeper_right_glove.update()
me_goalkeeper_right_glove.normals_split_custom_set([tuple(v) for v in zip(*[iter([0.05749, 0.2765, -0.9593, 0.1685, 0.2184, -0.9612, 0.09189, 0.4759, -0.8747, -0.06242, 0.5476, -0.8344, 0.2175, 0.1629, -0.9624, 0.09802, 0.3842, -0.918, 0.09189, 0.4759, -0.8747, 0.1685, 0.2184, -0.9612, -0.1293, 0.7719, -0.6225, -0.04533, 0.8269, -0.5605, 0.09189, 0.4759, -0.8747, 0.09802, 0.3842, -0.918, -0.254, 0.8173, -0.5173, -0.06242, 0.5476, -0.8344, 0.09189, 0.4759, -0.8747, -0.04533, 0.8269, -0.5605, 0.01451, 0.3639, -0.9313, 0.09802, 0.3842, -0.918, 0.2175, 0.1629, -0.9624, 0.1791, 0.174, -0.9683, -0.06147, 0.4121, -0.9091, 0.01451, 0.3639, -0.9313, 0.1791, 0.174, -0.9683, 0.1385, 0.2319, -0.9628, -0.06147, 0.4121, -0.9091, -0.2812, 0.7249, -0.6288, -0.2417, 0.7365, -0.6318, 0.01451, 0.3639, -0.9313, 0.01451, 0.3639, -0.9313, -0.2417, 0.7365, -0.6318, -0.1293, 0.7719, -0.6225, 0.09802, 0.3842, -0.918, -0.03109, 0.5053, -0.8624, -0.06147, 0.4121, -0.9091, 0.1385, 0.2319, -0.9628, 0.131, 0.2792, -0.9513, -0.03109, 0.5053, -0.8624, 0.131, 0.2792, -0.9513, 0.1087, 0.2844, -0.9525, -0.08984, 0.5615, -0.8226, -0.03109, 0.5053, -0.8624, -0.08984, 0.5615, -0.8226, -0.5032, 0.673, -0.5421, -0.2618, 0.7498, -0.6077, -0.03109, 0.5053, -0.8624, -0.2618, 0.7498, -0.6077, -0.2812, 0.7249, -0.6288, -0.06147, 0.4121, -0.9091, -0.1162, 0.9448, -0.3063, -0.1419, 0.9827, -0.1187, -0.3457, 0.9323, -0.1068, -0.3484, 0.8874, -0.3019, -0.1162, 0.9448, -0.3063, -0.2444, 0.9153, -0.32, -0.2686, 0.957, -0.1095, -0.1419, 0.9827, -0.1187, -0.363, 0.8713, -0.3303, -0.3372, 0.9305, -0.1428, -0.2686, 0.957, -0.1095, -0.2444, 0.9153, -0.32, -0.363, 0.8713, -0.3303, -0.3385, 0.8772, -0.3406, -0.3352, 0.9242, -0.1829, -0.3372, 0.9305, -0.1428, -0.3692, 0.8502, -0.3752, -0.373, 0.907, -0.1954, -0.3352, 0.9242, -0.1829, -0.3385, 0.8772, -0.3406, -0.3692, 0.8502, -0.3752, -0.4207, 0.7803, -0.4628, -0.5536, 0.8085, -0.1997, -0.373, 0.907, -0.1954, -0.2071, 0.9749, 0.08169, -0.139, 0.888, 0.4383, -0.1441, 0.8851, 0.4425, -0.2843, 0.9545, 0.08994, -0.2071, 0.9749, 0.08169, -0.2735, 0.9575, 0.09184, -0.148, 0.8807, 0.45, -0.139, 0.888, 0.4383, -0.259, 0.9652, 0.03631, -0.1172, 0.908, 0.4023, -0.148, 0.8807, 0.45, -0.2735, 0.9575, 0.09184, -0.259, 0.9652, 0.03631, -0.315, 0.949, -0.01569, -0.2446, 0.9096, 0.336, -0.1172, 0.908, 0.4023, -0.3968, 0.9177, -0.01974, -0.3358, 0.9073, 0.2529, -0.2446, 0.9096, 0.336, -0.315, 0.949, -0.01569, -0.3968, 0.9177, -0.01974, -0.4364, 0.8975, -0.06321, -0.5603, 0.8037, 0.2003, -0.3358, 0.9073, 0.2529, -0.0801, 0.65, 0.7557, 0.2134, 0.4385, 0.873, 0.06411, 0.4869, 0.8711, -0.03709, 0.6936, 0.7194, 0.05584, 0.6816, 0.7296, 0.3465, 0.4747, 0.8091, 0.2134, 0.4385, 0.873, -0.0801, 0.65, 0.7557, 0.006591, 0.718, 0.696, 0.03408, 0.686, 0.7268, 0.3465, 0.4747, 0.8091, 0.05584, 0.6816, 0.7296, -0.00758, 0.7584, 0.6518, -0.2177, 0.6131, 0.7594, 0.03408, 0.686, 0.7268, 0.006591, 0.718, 0.696, -0.1488, 0.8418, 0.5189, 0.1603, 0.6113, 0.775, -0.2177, 0.6131, 0.7594, -0.00758, 0.7584, 0.6518, -0.3717, 0.8796, 0.297, -0.0726, 0.7474, 0.6604, 0.1603, 0.6113, 0.775, -0.1488, 0.8418, 0.5189, 0.1685, 0.2184, -0.9612, 0.2105, 0.1442, -0.9669, 0.2216, 0.1181, -0.968, 0.2175, 0.1629, -0.9624, 0.05749, 0.2765, -0.9593, 0.1014, 0.1643, -0.9812, 0.2105, 0.1442, -0.9669, 0.1685, 0.2184, -0.9612, 0.1879, 0.1482, -0.9709, 0.1385, 0.2319, -0.9628, 0.1791, 0.174, -0.9683, 0.2302, 0.1628, -0.9594, 0.2302, 0.1628, -0.9594, 0.1791, 0.174, -0.9683, 0.2175, 0.1629, -0.9624, 0.2216, 0.1181, -0.968, 0.1969, 0.1413, -0.9702, 0.1538, 0.1132, -0.9816, 0.1087, 0.2844, -0.9525, 0.131, 0.2792, -0.9513, 0.1969, 0.1413, -0.9702, 0.131, 0.2792, -0.9513, 0.1385, 0.2319, -0.9628, 0.1879, 0.1482, -0.9709, -0.9284, 0.2054, 0.3098, -0.9619, 0.2713, 0.03421, -0.9793, 0.1848, 0.08316, -0.9034, 0.1508, 0.4013, -0.4437, 0.2549, 0.8592, -0.2177, 0.6131, 0.7594, 0.1603, 0.6113, 0.775, 0.2222, 0.3114, 0.924, 0.2222, 0.3114, 0.924, 0.1603, 0.6113, 0.775, -0.0726, 0.7474, 0.6604, 0.04462, 0.4982, 0.8659, -0.6704, 0.09207, 0.7363, -0.4318, 0.1273, 0.893, -0.4556, 0.1384, 0.8794, -0.5896, 0.1631, 0.791, -0.6704, 0.09207, 0.7363, -0.5896, 0.1631, 0.791, -0.8862, 0.1916, 0.4218, -0.8489, 0.108, 0.5174, 0.2134, 0.4385, 0.873, 0.4846, 0.1531, 0.8612, 0.2189, 0.2323, 0.9477, 0.06411, 0.4869, 0.8711, 0.3465, 0.4747, 0.8091, 0.6917, 0.1598, 0.7043, 0.4846, 0.1531, 0.8612, 0.2134, 0.4385, 0.873, -0.06242, 0.5476, -0.8344, -0.2535, 0.5497, -0.796, -0.06481, 0.2933, -0.9538, 0.05749, 0.2765, -0.9593, -0.254, 0.8173, -0.5173, -0.4481, 0.7665, -0.4601, -0.2535, 0.5497, -0.796, -0.06242, 0.5476, -0.8344, -0.2722, 0.5758, -0.771, -0.2535, 0.5497, -0.796, -0.4481, 0.7665, -0.4601, -0.3935, 0.828, -0.3994, -0.1185, 0.2843, -0.9514, -0.06481, 0.2933, -0.9538, -0.2535, 0.5497, -0.796, -0.2722, 0.5758, -0.771, -0.5063, 0.8267, -0.2454, -0.4481, 0.7665, -0.4601, -0.254, 0.8173, -0.5173, -0.3484, 0.8874, -0.3019, -0.5063, 0.8267, -0.2454, -0.3833, 0.8974, -0.2184, -0.3935, 0.828, -0.3994, -0.4481, 0.7665, -0.4601, -0.489, 0.8456, 0.2142, -0.4869, 0.8722, -0.04664, -0.3457, 0.9323, -0.1068, -0.2843, 0.9545, 0.08994, -0.489, 0.8456, 0.2142, -0.3736, 0.8865, 0.273, -0.4012, 0.9151, 0.03965, -0.4869, 0.8722, -0.04664, -0.03709, 0.6936, 0.7194, -0.1874, 0.6583, 0.7291, -0.3584, 0.8347, 0.4181, -0.1441, 0.8851, 0.4425, -0.2477, 0.6247, 0.7406, -0.1874, 0.6583, 0.7291, -0.1183, 0.5043, 0.8554, -0.1429, 0.4249, 0.8939, -0.06481, 0.2933, -0.9538, 0.02016, 0.1932, -0.9809, 0.1014, 0.1643, -0.9812, 0.05749, 0.2765, -0.9593, -0.04894, 0.2114, -0.9762, 0.02016, 0.1932, -0.9809, -0.06481, 0.2933, -0.9538, -0.1185, 0.2843, -0.9514, 0.2189, 0.2323, 0.9477, 0.07411, 0.2945, 0.9528, -0.1183, 0.5043, 0.8554, 0.06411, 0.4869, 0.8711, -0.1183, 0.5043, 0.8554, 0.07411, 0.2945, 0.9528, -0.0582, 0.1901, 0.98, -0.1429, 0.4249, 0.8939, -0.3717, 0.8796, 0.297, -0.4272, 0.8805, 0.2052, -0.2278, 0.8041, 0.5492, -0.0726, 0.7474, 0.6604, -0.3944, 0.8947, 0.2095, -0.261, 0.7797, 0.5691, -0.2278, 0.8041, 0.5492, -0.4272, 0.8805, 0.2052, -0.3796, 0.893, 0.2419, -0.3767, 0.878, 0.2954, -0.2277, 0.7079, 0.6686, -0.2538, 0.754, 0.6058, -0.4575, 0.1865, -0.8694, -0.2926, 0.1975, -0.9356, -0.4642, 0.7344, -0.4951, -0.5703, 0.7672, -0.2936, -0.4575, 0.1865, -0.8694, -0.5703, 0.7672, -0.2936, -0.5603, 0.8037, 0.2003, -0.9335, 0.3482, 0.08549, -0.2901, 0.206, -0.9346, -0.3259, 0.2254, -0.9182, -0.4714, 0.7604, -0.4467, -0.4468, 0.7617, -0.4692, -0.261, 0.7797, 0.5691, -0.09047, 0.5564, 0.826, -0.05334, 0.6069, 0.793, -0.2278, 0.8041, 0.5492, -0.05334, 0.6069, 0.793, 0.04462, 0.4982, 0.8659, -0.0726, 0.7474, 0.6604, -0.2278, 0.8041, 0.5492, -0.2538, 0.754, 0.6058, -0.2277, 0.7079, 0.6686, -0.05022, 0.4375, 0.8978, -0.08544, 0.4914, 0.8668, -0.2277, 0.7079, 0.6686, -0.2329, 0.6343, 0.7372, -0.01123, 0.3698, 0.929, -0.05022, 0.4375, 0.8978, -0.2329, 0.6343, 0.7372, -0.394, 0.4417, 0.806, -0.2385, 0.2039, 0.9495, -0.01123, 0.3698, 0.929, -0.4433, 0.8211, 0.3596, -0.2329, 0.6343, 0.7372, -0.2277, 0.7079, 0.6686, -0.3767, 0.878, 0.2954, -0.4433, 0.8211, 0.3596, -0.6894, 0.6045, 0.3991, -0.394, 0.4417, 0.806, -0.2329, 0.6343, 0.7372, -0.3259, 0.2254, -0.9182, -0.4051, 0.2422, -0.8816, -0.5747, 0.7244, -0.3807, -0.4714, 0.7604, -0.4467, -0.4051, 0.2422, -0.8816, -0.6494, 0.2258, -0.7262, -0.7623, 0.5769, -0.2933, -0.5747, 0.7244, -0.3807, -0.394, 0.4417, 0.806, -0.6955, 0.2279, 0.6814, -0.4065, 0.123, 0.9053, -0.2385, 0.2039, 0.9495, -0.4065, 0.123, 0.9053, -0.6955, 0.2279, 0.6814, -0.6803, 0.1076, 0.725, -0.7015, 0.1451, 0.6978, -0.8539, 0.3374, 0.3964, -0.6955, 0.2279, 0.6814, -0.394, 0.4417, 0.806, -0.6894, 0.6045, 0.3991, -0.9284, 0.2054, 0.3098, -0.8539, 0.3374, 0.3964, -0.9221, 0.3086, -0.2335, -0.9619, 0.2713, 0.03421, -0.6494, 0.2258, -0.7262, -0.8871, 0.2113, -0.4104, -0.9221, 0.3086, -0.2335, -0.7623, 0.5769, -0.2933, -0.8871, 0.2113, -0.4104, -0.9793, 0.1848, 0.08316, -0.9619, 0.2713, 0.03421, -0.9221, 0.3086, -0.2335, -0.362, 0.9308, 0.05026, -0.3513, 0.6884, -0.6346, -0.3103, 0.7439, -0.5919, -0.3291, 0.9434, 0.04058, -0.362, 0.9308, 0.05026, -0.4364, 0.8975, -0.06321, -0.5536, 0.8085, -0.1997, -0.3513, 0.6884, -0.6346, -0.3291, 0.9434, 0.04058, -0.324, 0.9448, 0.04823, -0.256, 0.7831, 0.5667, -0.2667, 0.7906, 0.5511, -0.324, 0.9448, 0.04823, -0.3684, 0.9264, 0.07718, -0.2787, 0.7522, 0.5971, -0.256, 0.7831, 0.5667, -0.178, 0.2419, -0.9538, -0.3103, 0.7439, -0.5919, -0.3513, 0.6884, -0.6346, -0.1733, 0.1715, -0.9698, -0.1733, 0.1715, -0.9698, -0.3513, 0.6884, -0.6346, -0.5536, 0.8085, -0.1997, -0.9027, 0.3108, -0.2975, -0.1933, 0.2719, -0.9427, -0.3244, 0.7642, -0.5574, -0.3103, 0.7439, -0.5919, -0.178, 0.2419, -0.9538, -0.1933, 0.2719, -0.9427, -0.2233, 0.2966, -0.9285, -0.3714, 0.7639, -0.5279, -0.3244, 0.7642, -0.5574, -0.2543, 0.3166, 0.9138, -0.3652, 0.7669, 0.5277, -0.2667, 0.7906, 0.5511, -0.1293, 0.3883, 0.9124, -0.2543, 0.3166, 0.9138, -0.9335, 0.3482, 0.08549, -0.5603, 0.8037, 0.2003, -0.3652, 0.7669, 0.5277, -0.2667, 0.7906, 0.5511, -0.256, 0.7831, 0.5667, -0.1143, 0.3972, 0.9106, -0.1293, 0.3883, 0.9124, -0.1143, 0.3972, 0.9106, -0.256, 0.7831, 0.5667, -0.2787, 0.7522, 0.5971, -0.1103, 0.3692, 0.9228, -0.08819, 0.3392, 0.9366, -0.3241, 0.6983, 0.6382, -0.3761, 0.584, 0.7194, -0.1088, 0.2919, 0.9502, -0.4559, 0.8762, 0.1562, -0.3241, 0.6983, 0.6382, -0.2787, 0.7522, 0.5971, -0.3684, 0.9264, 0.07718, -0.2646, 0.3122, -0.9124, -0.4054, 0.2439, -0.881, -0.6223, 0.6292, -0.4657, -0.4373, 0.7596, -0.4814, -0.4054, 0.2439, -0.881, -0.5379, 0.113, -0.8354, -0.8228, 0.3617, -0.4384, -0.6223, 0.6292, -0.4657, -0.1088, 0.2919, 0.9502, -0.3761, 0.584, 0.7194, -0.5246, 0.3854, 0.7591, -0.1601, 0.22, 0.9623, -0.5246, 0.3854, 0.7591, -0.5453, 0.3336, 0.769, -0.1776, 0.1964, 0.9643, -0.1601, 0.22, 0.9623, -0.8617, 0.4604, 0.2133, -0.5246, 0.3854, 0.7591, -0.3761, 0.584, 0.7194, -0.6215, 0.7545, 0.2106, -0.8617, 0.4604, 0.2133, -0.9242, 0.3415, 0.1707, -0.5453, 0.3336, 0.769, -0.5246, 0.3854, 0.7591, -0.5661, 0.07509, -0.8209, -0.7957, 0.1365, -0.5901, -0.8228, 0.3617, -0.4384, -0.5379, 0.113, -0.8354, -0.3543, 0.8801, -0.3161, -0.2918, 0.5931, -0.7504, -0.2222, 0.6423, -0.7335, -0.3493, 0.8789, -0.3247, -0.3543, 0.8801, -0.3161, -0.4207, 0.7803, -0.4628, -0.5032, 0.673, -0.5421, -0.2918, 0.5931, -0.7504, -0.3493, 0.8789, -0.3247, -0.3358, 0.8809, -0.3336, -0.3388, 0.8269, 0.4489, -0.3581, 0.837, 0.4138, -0.09279, 0.2812, -0.9552, -0.2222, 0.6423, -0.7335, -0.2918, 0.5931, -0.7504, -0.1537, 0.2173, -0.9639, -0.1537, 0.2173, -0.9639, -0.2918, 0.5931, -0.7504, -0.5032, 0.673, -0.5421, -0.9433, 0.2057, -0.2605, -0.1242, 0.3009, -0.9455, -0.2661, 0.6499, -0.7119, -0.2222, 0.6423, -0.7335, -0.09279, 0.2812, -0.9552, -0.3808, 0.2617, 0.8869, -0.5128, 0.8037, 0.3018, -0.3581, 0.837, 0.4138, -0.1535, 0.2971, 0.9424, -0.3808, 0.2617, 0.8869, -0.9027, 0.3108, -0.2975, -0.5536, 0.8085, -0.1997, -0.5128, 0.8037, 0.3018, -0.1448, 0.3068, 0.9407, -0.1535, 0.2971, 0.9424, -0.3581, 0.837, 0.4138, -0.3388, 0.8269, 0.4489, -0.402, 0.812, 0.4232, -0.4356, 0.7886, 0.434, -0.1758, 0.2817, 0.9433, -0.1801, 0.2758, 0.9442, -0.1751, 0.2846, 0.9425, -0.1448, 0.3068, 0.9407, -0.3388, 0.8269, 0.4489, -0.3682, 0.816, 0.4456, -0.5079, 0.761, 0.4037, -0.5242, 0.7405, 0.4204, -0.1914, 0.2668, 0.9446, -0.1927, 0.2726, 0.9426, -0.3973, 0.8498, -0.3465, -0.4739, 0.8009, -0.3661, -0.4356, 0.7886, 0.434, -0.402, 0.812, 0.4232, -0.3769, 0.8609, -0.3419, -0.3682, 0.816, 0.4456, -0.3388, 0.8269, 0.4489, -0.3358, 0.8809, -0.3336, -0.5043, 0.7748, -0.3812, -0.5079, 0.761, 0.4037, -0.4356, 0.7886, 0.434, -0.4739, 0.8009, -0.3661, -0.1607, 0.307, -0.938, -0.1913, 0.2689, -0.944, -0.3683, 0.5735, -0.7318, -0.3371, 0.6398, -0.6907, -0.1475, 0.3137, -0.938, -0.3265, 0.663, -0.6737, -0.2661, 0.6499, -0.7119, -0.1242, 0.3009, -0.9455, -0.1893, 0.2145, -0.9582, -0.195, 0.135, -0.9715, -0.419, 0.4818, -0.7696, -0.3921, 0.5511, -0.7366, -0.6093, 0.6558, 0.4457, -0.771, 0.4915, 0.405, -0.1673, 0.1385, 0.9761, -0.1752, 0.191, 0.9658, -0.606, 0.6964, -0.3845, -0.8831, 0.4264, -0.1956, -0.771, 0.4915, 0.405, -0.6093, 0.6558, 0.4457, -0.8831, 0.4264, -0.1956, -0.964, 0.2292, -0.1345, -0.9771, 0.2065, 0.05223, -0.771, 0.4915, 0.405, -0.2206, 0.06695, -0.9731, -0.2076, 0.04166, -0.9773, -0.6354, 0.3049, -0.7095, -0.4553, 0.4369, -0.7758, -0.1814, 0.6656, -0.7239, -0.5709, 0.774, 0.274, -0.7665, 0.6405, 0.04708, -0.1923, 0.5995, -0.7769, -0.1923, 0.5995, -0.7769, -0.7665, 0.6405, 0.04708, -0.5032, 0.673, -0.5421, -0.08984, 0.5615, -0.8226, -0.1923, 0.5995, -0.7769, 0.04696, 0.2912, -0.9555, 0.07787, 0.3091, -0.9478, -0.1814, 0.6656, -0.7239, -0.1923, 0.5995, -0.7769, -0.08984, 0.5615, -0.8226, 0.1087, 0.2844, -0.9525, 0.04696, 0.2912, -0.9555, -0.1983, 0.6993, -0.6868, -0.1814, 0.6656, -0.7239, 0.07787, 0.3091, -0.9478, 0.07003, 0.3228, -0.9439, -0.1983, 0.6993, -0.6868, -0.5048, 0.7882, 0.352, -0.5709, 0.774, 0.274, -0.1814, 0.6656, -0.7239, 0.1574, 0.1182, -0.9804, 0.07787, 0.3091, -0.9478, 0.04696, 0.2912, -0.9555, 0.1231, 0.11, -0.9863, 0.1231, 0.11, -0.9863, 0.04696, 0.2912, -0.9555, 0.1087, 0.2844, -0.9525, 0.1538, 0.1132, -0.9816, 0.1743, 0.1279, -0.9764, 0.07003, 0.3228, -0.9439, 0.07787, 0.3091, -0.9478, 0.1574, 0.1182, -0.9804, -0.6231, 0.228, 0.7481, -0.7665, 0.6405, 0.04708, -0.5709, 0.774, 0.274, -0.4238, 0.2577, 0.8683, -0.6231, 0.228, 0.7481, -0.9433, 0.2057, -0.2605, -0.5032, 0.673, -0.5421, -0.7665, 0.6405, 0.04708, -0.3669, 0.2576, 0.8939, -0.4238, 0.2577, 0.8683, -0.5709, 0.774, 0.274, -0.5048, 0.7882, 0.352, -0.3664, 0.244, 0.8979, -0.5133, 0.7749, 0.3687, -0.5347, 0.7593, 0.3708, -0.3382, 0.2367, 0.9108, -0.3715, 0.206, 0.9053, -0.3382, 0.2367, 0.9108, -0.5347, 0.7593, 0.3708, -0.6642, 0.649, 0.3709, -0.2436, 0.7124, -0.6581, -0.3022, 0.7015, -0.6454, -0.5347, 0.7593, 0.3708, -0.5133, 0.7749, 0.3687, -0.2436, 0.7124, -0.6581, 0.03448, 0.3502, -0.936, -0.0004449, 0.3315, -0.9435, -0.3022, 0.7015, -0.6454, -0.4792, 0.5883, -0.6514, -0.3022, 0.7015, -0.6454, -0.0004449, 0.3315, -0.9435, -0.1932, 0.3274, -0.9249, -0.4792, 0.5883, -0.6514, -0.6642, 0.649, 0.3709, -0.5347, 0.7593, 0.3708, -0.3022, 0.7015, -0.6454, 0.1548, 0.1453, -0.9772, 0.1144, 0.1341, -0.9843, -0.0004449, 0.3315, -0.9435, 0.03448, 0.3502, -0.936, 0.08889, 0.12, -0.9888, -0.1932, 0.3274, -0.9249, -0.0004449, 0.3315, -0.9435, 0.1144, 0.1341, -0.9843, -0.4601, 0.2094, 0.8628, -0.8106, 0.5207, 0.2678, -0.899, 0.3855, 0.2077, -0.5888, 0.184, 0.787, -0.5888, 0.184, 0.787, -0.899, 0.3855, 0.2077, -0.9442, 0.2857, 0.1639, -0.6697, 0.1202, 0.7328, -0.5795, 0.4494, -0.6799, -0.6793, 0.3458, -0.6473, -0.899, 0.3855, 0.2077, -0.8106, 0.5207, 0.2678, -0.5795, 0.4494, -0.6799, -0.4524, 0.335, -0.8265, -0.4924, 0.3073, -0.8143, -0.6793, 0.3458, -0.6473, -0.6793, 0.3458, -0.6473, -0.4924, 0.3073, -0.8143, -0.5524, 0.2596, -0.7921, -0.6538, 0.2845, -0.7011, -0.6793, 0.3458, -0.6473, -0.6538, 0.2845, -0.7011, -0.9442, 0.2857, 0.1639, -0.899, 0.3855, 0.2077, 0.1138, 0.744, 0.6584, -0.6424, 0.5851, 0.495, -0.6601, 0.7485, 0.06316, 0.2021, 0.8261, 0.526, 0.03408, 0.686, 0.7268, 0.1138, 0.744, 0.6584, 0.5416, 0.4251, 0.7253, 0.3465, 0.4747, 0.8091, 0.5416, 0.4251, 0.7253, 0.1138, 0.744, 0.6584, 0.2021, 0.8261, 0.526, 0.6038, 0.4881, 0.6302, 0.1138, 0.744, 0.6584, 0.03408, 0.686, 0.7268, -0.2177, 0.6131, 0.7594, -0.6424, 0.5851, 0.495, -0.6601, 0.7485, 0.06316, -0.5459, 0.8377, -0.01723, 0.1633, 0.794, 0.5856, 0.2021, 0.8261, 0.526, 0.2021, 0.8261, 0.526, 0.1633, 0.794, 0.5856, 0.5133, 0.427, 0.7445, 0.6038, 0.4881, 0.6302, -0.9304, 0.1811, -0.3188, -0.6601, 0.7485, 0.06316, -0.6424, 0.5851, 0.495, -0.9806, 0.1602, 0.1132, -0.9806, 0.1602, 0.1132, -0.6424, 0.5851, 0.495, -0.2177, 0.6131, 0.7594, -0.4437, 0.2549, 0.8592, -0.8371, 0.2658, -0.4781, -0.5459, 0.8377, -0.01723, -0.6601, 0.7485, 0.06316, -0.9304, 0.1811, -0.3188, 0.7599, 0.2084, 0.6158, 0.5416, 0.4251, 0.7253, 0.6038, 0.4881, 0.6302, 0.7774, 0.2125, 0.592, 0.7599, 0.2084, 0.6158, 0.6917, 0.1598, 0.7043, 0.3465, 0.4747, 0.8091, 0.5416, 0.4251, 0.7253, 0.6484, 0.1546, 0.7454, 0.7774, 0.2125, 0.592, 0.6038, 0.4881, 0.6302, 0.5133, 0.427, 0.7445, 0.6484, 0.1546, 0.7454, 0.5133, 0.427, 0.7445, 0.1897, 0.2946, 0.9366, 0.3674, 0.1349, 0.9202, 0.1897, 0.2946, 0.9366, -0.09796, 0.1739, 0.9799, -0.03965, 0.1251, 0.9914, 0.3674, 0.1349, 0.9202, -0.03965, 0.1251, 0.9914, -0.09796, 0.1739, 0.9799, -0.4556, 0.1384, 0.8794, -0.4318, 0.1273, 0.893, 0.1633, 0.794, 0.5856, -0.1184, 0.609, 0.7843, 0.1897, 0.2946, 0.9366, 0.5133, 0.427, 0.7445, -0.6877, 0.7132, 0.1354, -0.1184, 0.609, 0.7843, 0.1633, 0.794, 0.5856, -0.5459, 0.8377, -0.01723, -0.6877, 0.7132, 0.1354, -0.8653, 0.4041, 0.2967, -0.4243, 0.3385, 0.8399, -0.1184, 0.609, 0.7843, -0.8653, 0.4041, 0.2967, -0.8862, 0.1916, 0.4218, -0.5896, 0.1631, 0.791, -0.4243, 0.3385, 0.8399, -0.1184, 0.609, 0.7843, -0.4243, 0.3385, 0.8399, -0.09796, 0.1739, 0.9799, 0.1897, 0.2946, 0.9366, -0.09796, 0.1739, 0.9799, -0.4243, 0.3385, 0.8399, -0.5896, 0.1631, 0.791, -0.4556, 0.1384, 0.8794, -0.8371, 0.2658, -0.4781, -0.8479, 0.3091, -0.4306, -0.6877, 0.7132, 0.1354, -0.5459, 0.8377, -0.01723, -0.9514, 0.2045, -0.2301, -0.8653, 0.4041, 0.2967, -0.6877, 0.7132, 0.1354, -0.8479, 0.3091, -0.4306, -0.9514, 0.2045, -0.2301, -0.8489, 0.108, 0.5174, -0.8862, 0.1916, 0.4218, -0.8653, 0.4041, 0.2967, -0.2722, 0.5758, -0.771, -0.3935, 0.828, -0.3994, -0.3641, 0.8639, -0.3481, -0.2402, 0.6109, -0.7544, -0.1185, 0.2843, -0.9514, -0.2722, 0.5758, -0.771, -0.2402, 0.6109, -0.7544, -0.1076, 0.2854, -0.9524, -0.3833, 0.8974, -0.2184, -0.4012, 0.9151, 0.03965, -0.3307, 0.9416, 0.06391, -0.3622, 0.9196, -0.152, -0.3736, 0.8865, 0.273, -0.3154, 0.7901, 0.5256, -0.2501, 0.8042, 0.5392, -0.297, 0.9133, 0.2786, -0.2477, 0.6247, 0.7406, -0.1429, 0.4249, 0.8939, -0.1634, 0.3827, 0.9093, -0.2013, 0.6086, 0.7675, -0.04894, 0.2114, -0.9762, -0.1185, 0.2843, -0.9514, -0.1076, 0.2854, -0.9524, -0.0926, 0.1663, -0.9817, -0.1429, 0.4249, 0.8939, -0.0582, 0.1901, 0.98, -0.1171, 0.1202, 0.9858, -0.1634, 0.3827, 0.9093, -0.3935, 0.828, -0.3994, -0.3833, 0.8974, -0.2184, -0.3622, 0.9196, -0.152, -0.3641, 0.8639, -0.3481, -0.6354, 0.3049, -0.7095, -0.9417, 0.2323, -0.2435, -0.964, 0.2292, -0.1345, -0.8831, 0.4264, -0.1956, -0.4553, 0.4369, -0.7758, -0.6354, 0.3049, -0.7095, -0.8831, 0.4264, -0.1956, -0.606, 0.6964, -0.3845, -0.3921, 0.5511, -0.7366, -0.5043, 0.7748, -0.3812, -0.4739, 0.8009, -0.3661, -0.3683, 0.5735, -0.7318, -0.3265, 0.663, -0.6737, -0.3769, 0.8609, -0.3419, -0.3358, 0.8809, -0.3336, -0.2661, 0.6499, -0.7119, -0.3371, 0.6398, -0.6907, -0.3683, 0.5735, -0.7318, -0.4739, 0.8009, -0.3661, -0.3973, 0.8498, -0.3465, -0.2222, 0.6423, -0.7335, -0.2661, 0.6499, -0.7119, -0.3358, 0.8809, -0.3336, -0.3493, 0.8789, -0.3247, -0.5128, 0.8037, 0.3018, -0.5536, 0.8085, -0.1997, -0.4207, 0.7803, -0.4628, -0.3543, 0.8801, -0.3161, -0.5128, 0.8037, 0.3018, -0.3543, 0.8801, -0.3161, -0.3493, 0.8789, -0.3247, -0.3581, 0.837, 0.4138, -0.4869, 0.8722, -0.04664, -0.4012, 0.9151, 0.03965, -0.3833, 0.8974, -0.2184, -0.5063, 0.8267, -0.2454, -0.4869, 0.8722, -0.04664, -0.5063, 0.8267, -0.2454, -0.3484, 0.8874, -0.3019, -0.3457, 0.9323, -0.1068, -0.2618, 0.7498, -0.6077, -0.5032, 0.673, -0.5421, -0.4207, 0.7803, -0.4628, -0.3692, 0.8502, -0.3752, -0.2618, 0.7498, -0.6077, -0.3692, 0.8502, -0.3752, -0.3385, 0.8772, -0.3406, -0.2812, 0.7249, -0.6288, -0.2417, 0.7365, -0.6318, -0.2812, 0.7249, -0.6288, -0.3385, 0.8772, -0.3406, -0.363, 0.8713, -0.3303, -0.2417, 0.7365, -0.6318, -0.363, 0.8713, -0.3303, -0.2444, 0.9153, -0.32, -0.1293, 0.7719, -0.6225, -0.04533, 0.8269, -0.5605, -0.1293, 0.7719, -0.6225, -0.2444, 0.9153, -0.32, -0.1162, 0.9448, -0.3063, -0.04533, 0.8269, -0.5605, -0.1162, 0.9448, -0.3063, -0.3484, 0.8874, -0.3019, -0.254, 0.8173, -0.5173, -0.4012, 0.9151, 0.03965, -0.3736, 0.8865, 0.273, -0.297, 0.9133, 0.2786, -0.3307, 0.9416, 0.06391, -0.8228, 0.3617, -0.4384, -0.7957, 0.1365, -0.5901, -0.9242, 0.3415, 0.1707, -0.8617, 0.4604, 0.2133, -0.8228, 0.3617, -0.4384, -0.8617, 0.4604, 0.2133, -0.6215, 0.7545, 0.2106, -0.6223, 0.6292, -0.4657, -0.4373, 0.7596, -0.4814, -0.4559, 0.8762, 0.1562, -0.3684, 0.9264, 0.07718, -0.3714, 0.7639, -0.5279, -0.3244, 0.7642, -0.5574, -0.3714, 0.7639, -0.5279, -0.3684, 0.9264, 0.07718, -0.324, 0.9448, 0.04823, -0.3103, 0.7439, -0.5919, -0.3244, 0.7642, -0.5574, -0.324, 0.9448, 0.04823, -0.3291, 0.9434, 0.04058, -0.3652, 0.7669, 0.5277, -0.5603, 0.8037, 0.2003, -0.4364, 0.8975, -0.06321, -0.362, 0.9308, 0.05026, -0.3652, 0.7669, 0.5277, -0.362, 0.9308, 0.05026, -0.3291, 0.9434, 0.04058, -0.2667, 0.7906, 0.5511, -0.3584, 0.8347, 0.4181, -0.3154, 0.7901, 0.5256, -0.3736, 0.8865, 0.273, -0.489, 0.8456, 0.2142, -0.3584, 0.8347, 0.4181, -0.489, 0.8456, 0.2142, -0.2843, 0.9545, 0.08994, -0.1441, 0.8851, 0.4425, -0.373, 0.907, -0.1954, -0.5536, 0.8085, -0.1997, -0.4364, 0.8975, -0.06321, -0.3968, 0.9177, -0.01974, -0.373, 0.907, -0.1954, -0.3968, 0.9177, -0.01974, -0.315, 0.949, -0.01569, -0.3352, 0.9242, -0.1829, -0.3372, 0.9305, -0.1428, -0.3352, 0.9242, -0.1829, -0.315, 0.949, -0.01569, -0.259, 0.9652, 0.03631, -0.3372, 0.9305, -0.1428, -0.259, 0.9652, 0.03631, -0.2735, 0.9575, 0.09184, -0.2686, 0.957, -0.1095, -0.1419, 0.9827, -0.1187, -0.2686, 0.957, -0.1095, -0.2735, 0.9575, 0.09184, -0.2071, 0.9749, 0.08169, -0.1419, 0.9827, -0.1187, -0.2071, 0.9749, 0.08169, -0.2843, 0.9545, 0.08994, -0.3457, 0.9323, -0.1068, -0.3154, 0.7901, 0.5256, -0.2477, 0.6247, 0.7406, -0.2013, 0.6086, 0.7675, -0.2501, 0.8042, 0.5392, -0.6803, 0.1076, 0.725, -0.6955, 0.2279, 0.6814, -0.8539, 0.3374, 0.3964, -0.9284, 0.2054, 0.3098, -0.9221, 0.3086, -0.2335, -0.8539, 0.3374, 0.3964, -0.6894, 0.6045, 0.3991, -0.7623, 0.5769, -0.2933, -0.5747, 0.7244, -0.3807, -0.7623, 0.5769, -0.2933, -0.6894, 0.6045, 0.3991, -0.4433, 0.8211, 0.3596, -0.5747, 0.7244, -0.3807, -0.4433, 0.8211, 0.3596, -0.3767, 0.878, 0.2954, -0.4714, 0.7604, -0.4467, -0.4468, 0.7617, -0.4692, -0.4714, 0.7604, -0.4467, -0.3767, 0.878, 0.2954, -0.3796, 0.893, 0.2419, -0.4642, 0.7344, -0.4951, -0.3944, 0.8947, 0.2095, -0.4272, 0.8805, 0.2052, -0.5703, 0.7672, -0.2936, -0.5603, 0.8037, 0.2003, -0.5703, 0.7672, -0.2936, -0.4272, 0.8805, 0.2052, -0.3717, 0.8796, 0.297, -0.3154, 0.7901, 0.5256, -0.3584, 0.8347, 0.4181, -0.1874, 0.6583, 0.7291, -0.2477, 0.6247, 0.7406, 0.06411, 0.4869, 0.8711, -0.1183, 0.5043, 0.8554, -0.1874, 0.6583, 0.7291, -0.03709, 0.6936, 0.7194, -0.6803, 0.1076, 0.725, -0.9284, 0.2054, 0.3098, -0.9034, 0.1508, 0.4013, -0.7015, 0.1451, 0.6978, -0.5603, 0.8037, 0.2003, -0.3717, 0.8796, 0.297, -0.1488, 0.8418, 0.5189, -0.3358, 0.9073, 0.2529, -0.3358, 0.9073, 0.2529, -0.1488, 0.8418, 0.5189, -0.00758, 0.7584, 0.6518, -0.2446, 0.9096, 0.336, -0.2446, 0.9096, 0.336, -0.00758, 0.7584, 0.6518, 0.006591, 0.718, 0.696, -0.1172, 0.908, 0.4023, -0.1172, 0.908, 0.4023, 0.006591, 0.718, 0.696, 0.05584, 0.6816, 0.7296, -0.148, 0.8807, 0.45, -0.148, 0.8807, 0.45, 0.05584, 0.6816, 0.7296, -0.0801, 0.65, 0.7557, -0.139, 0.888, 0.4383, -0.139, 0.888, 0.4383, -0.0801, 0.65, 0.7557, -0.03709, 0.6936, 0.7194, -0.1441, 0.8851, 0.4425, -0.6223, 0.6292, -0.4657, -0.6215, 0.7545, 0.2106, -0.4559, 0.8762, 0.1562, -0.4373, 0.7596, -0.4814, -0.2233, 0.2966, -0.9285, -0.2646, 0.3122, -0.9124, -0.4373, 0.7596, -0.4814, -0.3714, 0.7639, -0.5279, -0.6215, 0.7545, 0.2106, -0.3761, 0.584, 0.7194, -0.3241, 0.6983, 0.6382, -0.4559, 0.8762, 0.1562, -0.1103, 0.3692, 0.9228, -0.2787, 0.7522, 0.5971, -0.3241, 0.6983, 0.6382, -0.08819, 0.3392, 0.9366, -0.419, 0.4818, -0.7696, -0.5556, 0.7486, -0.3618, -0.5043, 0.7748, -0.3812, -0.3921, 0.5511, -0.7366, -0.1913, 0.2689, -0.944, -0.1893, 0.2145, -0.9582, -0.3921, 0.5511, -0.7366, -0.3683, 0.5735, -0.7318, -0.5556, 0.7486, -0.3618, -0.5242, 0.7405, 0.4204, -0.5079, 0.761, 0.4037, -0.5043, 0.7748, -0.3812, -0.4356, 0.7886, 0.434, -0.5079, 0.761, 0.4037, -0.1927, 0.2726, 0.9426, -0.1758, 0.2817, 0.9433, -0.419, 0.4818, -0.7696, -0.4553, 0.4369, -0.7758, -0.606, 0.6964, -0.3845, -0.5556, 0.7486, -0.3618, -0.195, 0.135, -0.9715, -0.2206, 0.06695, -0.9731, -0.4553, 0.4369, -0.7758, -0.419, 0.4818, -0.7696, -0.5556, 0.7486, -0.3618, -0.606, 0.6964, -0.3845, -0.6093, 0.6558, 0.4457, -0.5242, 0.7405, 0.4204, -0.5242, 0.7405, 0.4204, -0.6093, 0.6558, 0.4457, -0.1752, 0.191, 0.9658, -0.1914, 0.2668, 0.9446, -0.4792, 0.5883, -0.6514, -0.1932, 0.3274, -0.9249, -0.4524, 0.335, -0.8265, -0.5795, 0.4494, -0.6799, -0.4792, 0.5883, -0.6514, -0.5795, 0.4494, -0.6799, -0.8106, 0.5207, 0.2678, -0.6642, 0.649, 0.3709, -0.3715, 0.206, 0.9053, -0.6642, 0.649, 0.3709, -0.8106, 0.5207, 0.2678, -0.4601, 0.2094, 0.8628, 0.9549, 0.2616, -0.1406, 0.9462, 0.3122, -0.08513, 0.9646, 0.227, -0.1342, 0.9602, 0.2373, -0.147, 0.9449, 0.3261, 0.03061, 0.945, 0.3263, -0.02393, 0.9436, 0.3288, -0.03876, 0.9449, 0.3268, 0.01951, 0.9386, 0.3318, -0.09492, 0.9514, 0.3067, -0.02749, 0.9567, 0.2912, 0.001824, 0.9416, 0.3269, -0.08052, 0.9619, 0.2638, 0.07127, 0.9628, 0.2513, 0.09915, 0.9645, 0.2307, 0.1283, 0.9697, 0.2277, 0.08841, 0.9493, 0.3142, -0.01297, 0.9449, 0.3261, 0.03061, 0.9449, 0.3268, 0.01951, 0.9538, 0.2946, -0.05863, 0.9514, 0.3067, -0.02749, 0.958, 0.2812, 0.05692, 0.9636, 0.2557, 0.07794, 0.9567, 0.2912, 0.001824, 0.945, 0.3263, -0.02393, 0.9386, 0.3318, -0.09492, 0.9416, 0.3269, -0.08052, 0.9436, 0.3288, -0.03876, 0.9539, 0.2583, -0.1526, 0.9549, 0.2616, -0.1406, 0.9602, 0.2373, -0.147, 0.9566, 0.2369, -0.1696, 0.958, 0.2812, 0.05692, 0.9619, 0.2638, 0.07127, 0.9697, 0.2277, 0.08841, 0.9636, 0.2557, 0.07794, 0.9462, 0.3122, -0.08513, 0.9493, 0.3142, -0.01297, 0.9538, 0.2946, -0.05863, 0.9646, 0.227, -0.1342, -0.4642, 0.7344, -0.4951, -0.4468, 0.7617, -0.4692, -0.3796, 0.893, 0.2419, -0.3944, 0.8947, 0.2095, -0.261, 0.7797, 0.5691, -0.2538, 0.754, 0.6058, -0.08544, 0.4914, 0.8668, -0.09047, 0.5564, 0.826, -0.2926, 0.1975, -0.9356, -0.2901, 0.206, -0.9346, -0.4468, 0.7617, -0.4692, -0.4642, 0.7344, -0.4951, -0.3944, 0.8947, 0.2095, -0.3796, 0.893, 0.2419, -0.2538, 0.754, 0.6058, -0.261, 0.7797, 0.5691, -0.3265, 0.663, -0.6737, -0.3371, 0.6398, -0.6907, -0.3973, 0.8498, -0.3465, -0.3769, 0.8609, -0.3419, -0.1475, 0.3137, -0.938, -0.1607, 0.307, -0.938, -0.3371, 0.6398, -0.6907, -0.3265, 0.663, -0.6737, -0.3769, 0.8609, -0.3419, -0.3973, 0.8498, -0.3465, -0.402, 0.812, 0.4232, -0.3682, 0.816, 0.4456, -0.3682, 0.816, 0.4456, -0.402, 0.812, 0.4232, -0.1801, 0.2758, 0.9442, -0.1751, 0.2846, 0.9425, 0.1743, 0.1279, -0.9764, 0.1548, 0.1453, -0.9772, 0.03448, 0.3502, -0.936, 0.07003, 0.3228, -0.9439, -0.1983, 0.6993, -0.6868, 0.07003, 0.3228, -0.9439, 0.03448, 0.3502, -0.936, -0.2436, 0.7124, -0.6581, -0.1983, 0.6993, -0.6868, -0.2436, 0.7124, -0.6581, -0.5133, 0.7749, 0.3687, -0.5048, 0.7882, 0.352, -0.3669, 0.2576, 0.8939, -0.5048, 0.7882, 0.352, -0.5133, 0.7749, 0.3687, -0.3664, 0.244, 0.8979])] * 3)])
arm_armature = bpy.data.armatures.new('Armature')  # bones are not reproduced

# ---- objects
ob_armature = bpy.data.objects.new('Armature', arm_armature)
ob_goalkeeper_right_glove = bpy.data.objects.new('goalkeeper right_glove', me_goalkeeper_right_glove)

# ---- transforms, parenting, visibility, modifiers, constraints
ob_armature.location = (0.0, 0.0, 0.0)
ob_armature.rotation_euler = (-1.936, -2.074e-16, 3.014e-16)
ob_armature.scale = (0.143, 0.143, 0.143)
ob_armature.lineart.crease_threshold = 0.0
ob_goalkeeper_right_glove.parent = ob_armature
ob_goalkeeper_right_glove.matrix_parent_inverse = Matrix(((1.0, 0.0, 0.0, 100.3), (0.0, -0.3574, -0.9339, 137.2), (1.49e-08, 0.9339, -0.3574, 74.06), (0.0, 0.0, 0.0, 1.0)))
ob_goalkeeper_right_glove.location = (-101.1, -4.098, 147.5)
ob_goalkeeper_right_glove.rotation_euler = (1.571, -0.0, -1.571)
ob_goalkeeper_right_glove.lineart.crease_threshold = 0.0
_vg = ob_goalkeeper_right_glove.vertex_groups.new(name='Bone')
for _i, _w in zip([0, 1, 2, 3, 4, 5, 6, 7, 8, 9, 10, 11, 12, 13, 14, 15, 16, 17, 18, 20, 21, 22, 23, 24, 25, 26, 28, 29, 30, 31, 32, 33, 35, 36, 37, 38, 42, 43, 44, 45, 46, 47, 48, 68, 69, 70, 71, 72, 73, 74, 75, 76, 77, 78, 79, 80, 81, 82, 83, 84, 85, 86, 174, 180, 203, 211, 212, 224, 225, 226, 227, 228, 229, 230, 231, 237, 238, 239, 240, 243, 244, 247, 248, 249, 250, 251, 253, 256, 257, 258, 259, 263, 264, 266, 271, 275, 276, 277, 280, 281, 283, 284, 304, 305, 306, 307, 308, 309, 310, 311, 312, 313, 314], [0.901, 0.8103, 0.8899, 0.9421, 0.6658, 0.757, 0.8783, 0.94, 0.9753, 0.5893, 0.477, 0.3035, 0.2177, 0.4286, 0.7236, 0.07605, 0.07385, 0.02851, 0.02752, 0.04488, 0.9954, 0.9986, 0.9904, 0.9707, 0.8953, 0.05833, 0.9499, 0.9732, 0.8715, 0.6931, 0.2723, 0.02892, 0.7336, 0.8841, 0.211, 0.09196, 0.7256, 0.8163, 0.5852, 0.3978, 0.1985, 0.08901, 0.0518, 0.5314, 0.13, 0.789, 0.9688, 0.941, 0.9898, 0.9848, 0.9957, 0.9704, 0.9988, 0.9988, 0.993, 0.9948, 0.9515, 0.9741, 0.8748, 0.9456, 0.8843, 0.9439, 0.008635, 0.02423, 0.05141, 0.004537, 0.06138, 0.9972, 0.9902, 0.9783, 0.9983, 0.9952, 0.9818, 0.9629, 0.969, 0.9913, 0.9982, 0.05262, 0.9982, 0.8553, 0.9752, 0.9964, 0.9458, 0.6678, 0.9979, 0.9843, 0.2219, 0.9935, 0.07505, 0.9981, 0.9974, 0.9959, 0.8658, 0.9618, 0.2343, 0.9901, 0.9372, 0.8694, 0.581, 0.9869, 0.9776, 0.03092, 0.9965, 0.9896, 0.9773, 0.9978, 0.9941, 0.9807, 0.9645, 0.9706, 0.9977, 0.9968, 0.9892]): _vg.add([_i], _w, 'REPLACE')
_vg = ob_goalkeeper_right_glove.vertex_groups.new(name='Bone.001')
for _i, _w in zip([31, 32, 33, 34, 39, 40, 41, 59, 60, 61, 87, 88, 89, 93, 94, 95, 97, 112, 113, 114, 115, 125, 126, 127, 208, 209, 252, 253, 255, 257, 264, 272, 282, 284], [0.004723, 0.1063, 0.8007, 0.9049, 0.01854, 0.1896, 0.4568, 0.1729, 0.1894, 0.08191, 0.3394, 0.077, 0.05354, 0.1693, 0.03825, 0.2217, 0.07947, 0.3533, 0.02358, 0.04577, 0.1322, 0.105, 0.161, 0.03431, 0.02345, 0.05122, 0.2047, 0.3046, 0.09253, 0.3374, 0.01243, 0.9859, 0.3192, 0.04679]): _vg.add([_i], _w, 'REPLACE')
_vg = ob_goalkeeper_right_glove.vertex_groups.new(name='Bone.006')
for _i, _w in zip([34, 39, 40, 41, 59, 60, 61, 87, 88, 89, 90, 91, 92, 93, 94, 95, 96, 97, 98, 99, 100, 112, 115, 125, 126, 127, 200, 201, 208, 209, 210, 252, 255, 257, 267, 273, 282, 315, 316, 317, 318], [0.0176, 0.02071, 0.1836, 0.4826, 0.2727, 0.6049, 0.1388, 0.5401, 0.8881, 0.6696, 0.8542, 0.08797, 0.02253, 0.519, 0.6115, 0.4258, 0.08421, 0.7702, 0.5815, 0.122, 0.03213, 0.1254, 0.08634, 0.1559, 0.3245, 0.05327, 0.003533, 0.005542, 0.06283, 0.08766, 0.001557, 0.05343, 0.03683, 0.007561, 0.9741, 0.9935, 0.01661, 0.2517, 0.2404, 0.2693, 0.1752]): _vg.add([_i], _w, 'REPLACE')
_vg = ob_goalkeeper_right_glove.vertex_groups.new(name='Bone.010')
for _i, _w in zip([55, 56, 57, 58, 60, 87, 89, 90, 91, 92, 93, 94, 95, 96, 97, 98, 99, 100, 101, 102, 103, 104, 105, 106, 107, 108, 109, 110, 111, 126, 268, 269, 270, 274, 278, 279, 315, 316, 317, 318, 319], [0.9965, 0.9993, 0.9983, 0.9994, 0.01539, 0.01174, 0.2331, 0.1333, 0.8989, 0.9624, 0.06035, 0.2927, 0.04884, 0.903, 0.06993, 0.3885, 0.8715, 0.9567, 0.9933, 0.9974, 0.9926, 0.9894, 0.9971, 0.9746, 0.9972, 0.9959, 0.9985, 0.999, 0.9992, 0.02534, 0.9983, 0.9985, 0.9999, 1.0, 0.9967, 0.9997, 0.7111, 0.7226, 0.7162, 0.8207, 0.9936]): _vg.add([_i], _w, 'REPLACE')
_vg = ob_goalkeeper_right_glove.vertex_groups.new(name='Bone.002')
for _i, _w in zip([122, 152], [0.008973, 0.005028]): _vg.add([_i], _w, 'REPLACE')
_vg = ob_goalkeeper_right_glove.vertex_groups.new(name='Bone.007')
for _i, _w in zip([27, 34, 87, 89, 93, 94, 95, 112, 113, 114, 115, 116, 117, 118, 119, 120, 121, 122, 123, 124, 125, 126, 127, 128, 129, 141, 144, 151, 152, 153, 252, 253, 255, 257, 260, 286, 288], [0.01436, 0.0006425, 0.06421, 0.01809, 0.1991, 0.03142, 0.2397, 0.3551, 0.7213, 0.6703, 0.5937, 0.6434, 0.772, 0.09178, 0.1016, 0.6645, 0.5647, 0.35, 0.616, 0.2118, 0.558, 0.3809, 0.5933, 0.2413, 0.007369, 0.03529, 0.02621, 0.1728, 0.3261, 0.04104, 0.4975, 0.05036, 0.6733, 0.1634, 0.9995, 0.08552, 0.05084]): _vg.add([_i], _w, 'REPLACE')
_vg = ob_goalkeeper_right_glove.vertex_groups.new(name='Bone.011')
for _i, _w in zip([93, 95, 112, 114, 115, 116, 117, 118, 119, 120, 121, 122, 123, 124, 125, 126, 127, 128, 129, 130, 131, 132, 133, 134, 135, 136, 137, 138, 139, 140, 152, 252, 254, 255, 261, 262, 265, 285, 286, 287, 288, 289], [0.006289, 0.01774, 0.04155, 0.1244, 0.1104, 0.2967, 0.1796, 0.8992, 0.8906, 0.1221, 0.0474, 0.01007, 0.2988, 0.7603, 0.1254, 0.05393, 0.2882, 0.7144, 0.9662, 0.997, 0.9914, 0.9956, 0.9899, 0.9981, 0.9985, 0.999, 0.9981, 0.9934, 0.9986, 0.9983, 0.006036, 0.02829, 0.9999, 0.08456, 0.9994, 0.9997, 0.9827, 0.9839, 0.8991, 0.9818, 0.9426, 0.9972]): _vg.add([_i], _w, 'REPLACE')
_vg = ob_goalkeeper_right_glove.vertex_groups.new(name='Bone.003')
for _i, _w in zip([19, 20, 26, 27, 112, 113, 114, 115, 120, 121, 122, 141, 144, 146, 151, 152, 153, 234, 239, 242, 252, 253, 255, 257], [0.0005776, 0.008261, 0.05965, 0.8878, 0.05771, 0.1467, 0.06174, 0.02028, 0.03825, 0.07289, 0.1733, 0.693, 0.1324, 0.003079, 0.1125, 0.1648, 0.02382, 0.7589, 0.08724, 0.09296, 0.1115, 0.09149, 0.05136, 0.2512]): _vg.add([_i], _w, 'REPLACE')
_vg = ob_goalkeeper_right_glove.vertex_groups.new(name='Bone.008')
for _i, _w in zip([19, 113, 114, 120, 121, 122, 123, 141, 142, 143, 144, 145, 146, 147, 148, 149, 150, 151, 152, 153, 154, 155, 156, 157, 160, 161, 163, 164, 165, 171, 172, 178, 182, 183, 184, 233, 234, 236, 241, 242, 255, 291, 293, 297, 320, 321, 322, 323, 324], [0.0543, 0.03319, 0.05376, 0.1192, 0.2541, 0.3777, 0.03293, 0.2301, 0.7275, 0.9036, 0.802, 0.8367, 0.7933, 0.6437, 0.4614, 0.2829, 0.6661, 0.6358, 0.4148, 0.7611, 0.6477, 0.1629, 0.6525, 0.08953, 0.3337, 0.02902, 0.4922, 0.1591, 0.03953, 0.07561, 0.05233, 0.01015, 0.1223, 0.2605, 0.03044, 0.996, 0.1032, 0.9921, 0.9616, 0.8809, 0.002321, 0.08164, 0.05919, 0.002001, 0.3576, 0.2856, 0.3533, 0.1086, 0.003724]): _vg.add([_i], _w, 'REPLACE')
_vg = ob_goalkeeper_right_glove.vertex_groups.new(name='Bone.012')
for _i, _w in zip([53, 54, 145, 146, 147, 148, 150, 151, 153, 154, 155, 156, 157, 158, 159, 160, 161, 162, 163, 164, 165, 166, 167, 168, 169, 232, 235, 241, 245, 246, 290, 291, 292, 293, 294, 295, 296, 297, 298, 299, 320, 321, 322, 323, 324], [0.9988, 0.9964, 0.1492, 0.1558, 0.07139, 0.01812, 0.2493, 0.02454, 0.1452, 0.3068, 0.828, 0.3193, 0.9069, 0.994, 0.9786, 0.6587, 0.9583, 0.9908, 0.4639, 0.8275, 0.9515, 0.9977, 0.9981, 0.9958, 0.9899, 0.9999, 0.9998, 0.02605, 0.9991, 0.9964, 0.9813, 0.9115, 0.9775, 0.9376, 0.9995, 0.9966, 0.9948, 0.9718, 0.9954, 0.9999, 0.6293, 0.6898, 0.6251, 0.8873, 0.9729]): _vg.add([_i], _w, 'REPLACE')
_vg = ob_goalkeeper_right_glove.vertex_groups.new(name='Bone.004')
for _i, _w in zip([0, 1, 2, 3, 4, 5, 6, 7, 9, 10, 11, 12, 13, 14, 15, 16, 17, 18, 19, 20, 25, 26, 27, 33, 42, 43, 44, 45, 46, 47, 48, 72, 83, 84, 142, 143, 147, 148, 149, 150, 171, 172, 173, 174, 175, 177, 178, 179, 180, 181, 182, 183, 184, 193, 234, 239, 243, 248, 249, 252, 253, 257, 264, 325, 326, 327, 328], [0.06845, 0.1278, 0.08218, 0.03383, 0.2202, 0.1775, 0.1003, 0.04381, 0.3127, 0.326, 0.5557, 0.4381, 0.5168, 0.2362, 0.7277, 0.4138, 0.2445, 0.5204, 0.9008, 0.8905, 0.08568, 0.8525, 0.03394, 0.002361, 0.1719, 0.1174, 0.2502, 0.3362, 0.3939, 0.3444, 0.2295, 0.03101, 0.08102, 0.0222, 0.2071, 0.04096, 0.1061, 0.1859, 0.2667, 0.01429, 0.3009, 0.751, 0.3323, 0.1852, 0.1044, 0.04614, 0.08501, 0.1174, 0.1728, 0.06589, 0.1568, 0.2328, 0.05357, 0.02073, 0.1272, 0.8432, 0.125, 0.03991, 0.2943, 0.01276, 0.2616, 0.09688, 0.006418, 0.01971, 0.046, 0.01179, 0.0332]): _vg.add([_i], _w, 'REPLACE')
_vg = ob_goalkeeper_right_glove.vertex_groups.new(name='Bone.009')
for _i, _w in zip([0, 1, 4, 5, 9, 10, 11, 12, 13, 14, 15, 16, 17, 18, 42, 43, 44, 45, 46, 47, 48, 52, 83, 142, 143, 147, 148, 149, 150, 163, 170, 171, 172, 173, 174, 175, 176, 177, 178, 179, 180, 181, 182, 183, 184, 185, 186, 187, 188, 189, 190, 191, 192, 193, 194, 195, 198, 300, 302, 303, 325, 326, 327, 328, 329], [0.005935, 0.0573, 0.1062, 0.05942, 0.0884, 0.1855, 0.1272, 0.3278, 0.02017, 0.01031, 0.1784, 0.4849, 0.6681, 0.411, 0.09592, 0.06174, 0.1547, 0.2513, 0.3833, 0.5202, 0.632, 0.0658, 0.03218, 0.02533, 0.005502, 0.1731, 0.3084, 0.4177, 0.05067, 0.002526, 0.9946, 0.6041, 0.1796, 0.6247, 0.7087, 0.7692, 0.9971, 0.708, 0.8412, 0.6777, 0.6669, 0.6059, 0.6913, 0.4762, 0.8497, 0.7501, 0.8392, 0.2348, 0.2684, 0.9681, 0.4815, 0.01246, 0.1735, 0.4171, 0.2963, 0.0004957, 0.07616, 0.1062, 0.07499, 0.03199, 0.621, 0.5072, 0.8339, 0.8632, 0.9941]): _vg.add([_i], _w, 'REPLACE')
_vg = ob_goalkeeper_right_glove.vertex_groups.new(name='Bone.013')
for _i, _w in zip([17, 47, 48, 49, 50, 51, 52, 174, 175, 177, 178, 179, 180, 181, 184, 185, 186, 187, 188, 189, 190, 191, 192, 193, 194, 195, 196, 197, 198, 300, 301, 302, 303, 325, 326, 327, 328], [0.03529, 0.03527, 0.0833, 0.9846, 0.9921, 0.976, 0.9292, 0.07213, 0.1047, 0.2335, 0.03053, 0.1781, 0.1203, 0.3132, 0.05285, 0.2219, 0.1332, 0.7568, 0.7228, 0.01165, 0.4885, 0.9684, 0.8135, 0.5395, 0.6737, 0.9738, 0.9826, 0.9918, 0.918, 0.8857, 0.9949, 0.9224, 0.9577, 0.3365, 0.4339, 0.1126, 0.07631]): _vg.add([_i], _w, 'REPLACE')
_vg = ob_goalkeeper_right_glove.vertex_groups.new(name='Bone.005')
for _i, _w in zip([28, 30, 31, 32, 33, 35, 36, 37, 38, 39, 40, 41, 59, 60, 61, 68, 69, 70, 81, 85, 86, 97, 199, 200, 201, 203, 204, 205, 206, 208, 209, 210, 211, 212, 213, 253, 264, 271, 276, 277, 280, 282, 284], [0.01813, 0.09526, 0.2518, 0.5959, 0.1057, 0.1597, 0.06727, 0.4077, 0.579, 0.8628, 0.5699, 0.04881, 0.3792, 0.1231, 0.4581, 0.2313, 0.3388, 0.1134, 0.006109, 0.06293, 0.01142, 0.05697, 0.4957, 0.7198, 0.4187, 0.3994, 0.09743, 0.1666, 0.04648, 0.2882, 0.397, 0.1344, 0.1451, 0.3037, 0.03135, 0.04979, 0.0611, 0.6607, 0.02585, 0.08412, 0.2906, 0.6151, 0.8889]): _vg.add([_i], _w, 'REPLACE')
_vg = ob_goalkeeper_right_glove.vertex_groups.new(name='Bone.014')
for _i, _w in zip([35, 36, 37, 38, 39, 40, 59, 60, 61, 68, 69, 70, 85, 199, 200, 201, 202, 203, 204, 205, 206, 207, 208, 209, 210, 211, 212, 213, 214, 218, 219, 220, 222, 223, 271, 277, 280], [0.09659, 0.03752, 0.363, 0.3042, 0.04976, 0.0227, 0.1266, 0.02567, 0.2437, 0.2158, 0.4535, 0.08847, 0.04559, 0.5019, 0.1899, 0.4213, 0.9731, 0.5076, 0.7605, 0.3781, 0.343, 0.1276, 0.4679, 0.3559, 0.5409, 0.5435, 0.5148, 0.1504, 0.005794, 0.03187, 0.07824, 0.02625, 0.08499, 0.02346, 0.07917, 0.031, 0.114]): _vg.add([_i], _w, 'REPLACE')
_vg = ob_goalkeeper_right_glove.vertex_groups.new(name='Bone.015')
for _i, _w in zip([59, 61, 62, 63, 64, 65, 66, 67, 69, 200, 201, 203, 204, 205, 206, 207, 208, 209, 210, 211, 212, 213, 214, 215, 216, 217, 218, 219, 220, 221, 222, 223], [0.02081, 0.06981, 0.9996, 0.9868, 0.9879, 0.9967, 0.9937, 0.9711, 0.0757, 0.02878, 0.1111, 0.02977, 0.1272, 0.4276, 0.6001, 0.8477, 0.1409, 0.1036, 0.2822, 0.2835, 0.1191, 0.801, 0.9631, 0.9866, 0.9928, 0.9762, 0.9503, 0.8936, 0.9487, 0.9813, 0.8866, 0.9512]): _vg.add([_i], _w, 'REPLACE')
_m = ob_goalkeeper_right_glove.modifiers.new('Armature', 'ARMATURE')
_m.object = ob_armature

# ---- collection membership
col_collection_1.objects.link(ob_armature)
col_collection_1.objects.link(ob_goalkeeper_right_glove)
col_collection_2.objects.link(ob_goalkeeper_right_glove)
col_collection_3.objects.link(ob_goalkeeper_right_glove)
col_collection_4.objects.link(ob_goalkeeper_right_glove)
col_collection_5.objects.link(ob_goalkeeper_right_glove)
col_collection_6.objects.link(ob_goalkeeper_right_glove)
col_collection_7.objects.link(ob_goalkeeper_right_glove)
col_collection_8.objects.link(ob_goalkeeper_right_glove)
col_collection_9.objects.link(ob_goalkeeper_right_glove)
col_collection_10.objects.link(ob_goalkeeper_right_glove)
col_collection_11.objects.link(ob_goalkeeper_right_glove)
col_collection_12.objects.link(ob_goalkeeper_right_glove)
col_collection_13.objects.link(ob_goalkeeper_right_glove)
col_collection_14.objects.link(ob_goalkeeper_right_glove)
col_collection_15.objects.link(ob_goalkeeper_right_glove)
col_collection_16.objects.link(ob_goalkeeper_right_glove)
col_collection_17.objects.link(ob_goalkeeper_right_glove)
col_collection_18.objects.link(ob_goalkeeper_right_glove)
col_collection_19.objects.link(ob_goalkeeper_right_glove)
col_collection_20.objects.link(ob_goalkeeper_right_glove)

# ---- scene / render settings (as saved in the file)
scene.frame_start = 0; scene.frame_end = 40; scene.frame_set(14)
scene.render.engine = 'BLENDER_EEVEE_NEXT'
scene.render.resolution_percentage = 50
scene.render.fps = 30
scene.render.dither_intensity = 0.0
scene.cycles.use_denoising = False
scene.cycles.samples = 10
scene.cycles.sampling_pattern = 'TABULATED_SOBOL'
scene.cycles.light_sampling_threshold = 0.0
scene.cycles.use_adaptive_sampling = False
scene.cycles.use_light_tree = False
scene.cycles.blur_glossy = 0.0
scene.cycles.pixel_filter_type = 'GAUSSIAN'
scene.cycles.sample_clamp_indirect = 0.0
scene.view_settings.view_transform = 'Standard'
bpy.context.view_layer.update()

# ---- added for rendering (the .blend has no active camera and no usable light): camera, sun
cam_auto = bpy.data.cameras.new('AutoCamera')
cam_auto.lens = 50.0
cam_auto.sensor_width = 36.0
cam_auto.clip_end = 1000.0
ob_auto_camera = bpy.data.objects.new('AutoCamera', cam_auto)
scene.collection.objects.link(ob_auto_camera)
ob_auto_camera.location = (4.78521, -4.09286, 2.92288)
ob_auto_camera.rotation_euler = (1.09748, -7.21219e-08, 0.694738)
scene.camera = ob_auto_camera
light_auto_sun = bpy.data.lights.new('AutoSun', 'SUN')
light_auto_sun.energy = 3.0
light_auto_sun.angle = 0.0523599
ob_auto_sun = bpy.data.objects.new('AutoSun', light_auto_sun)
scene.collection.objects.link(ob_auto_sun)
ob_auto_sun.rotation_euler = (0.872665, 0.174533, 0.523599)
bpy.context.view_layer.update()
